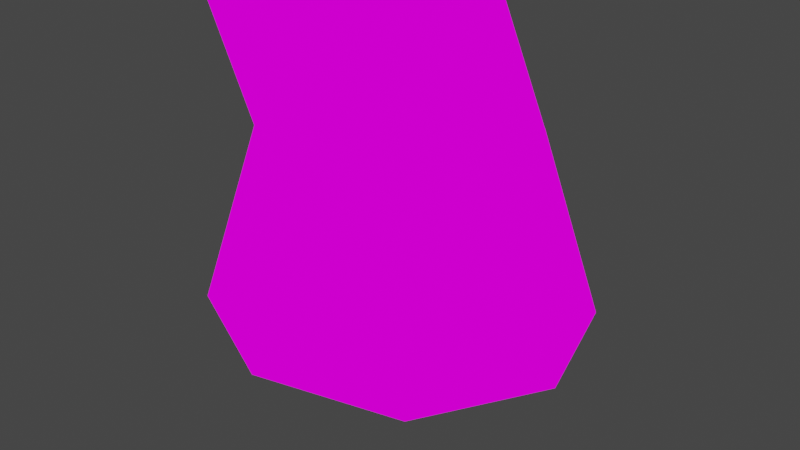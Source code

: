 # Source: tree.blend  (saved by Blender 2.93.21; exported with 4.5.12 LTS)
import bpy
from mathutils import Matrix  # noqa: F401  (used for matrix-valued properties, if any)

bpy.ops.wm.read_factory_settings(use_empty=True)
scene = bpy.context.scene
scene.name = 'Scene'

# ---- collections
col_collection = bpy.data.collections.new('Collection'); scene.collection.children.link(col_collection)

# ---- images (referenced by path relative to the original .blend; pixels are not part of the script)
import os
ASSET_DIR = os.environ.get("B2B_ASSET_DIR", "")  # directory of the original .blend (textures are referenced by path, not embedded)
HERE = os.path.dirname(os.path.abspath(__file__))  # packed textures are extracted next to this script under _unpacked/

def load_image(name, relpath, width, height, colorspace="sRGB"):
    """Load a texture the original file referenced (path relative to the .blend, or extracted next to this script)."""
    p = next((c for c in (os.path.join(HERE, relpath), os.path.join(ASSET_DIR, relpath)) if relpath and os.path.exists(c)), "")
    if p:
        img = bpy.data.images.load(p, check_existing=True)
        img.name = name
    else:  # same state as the original file: an image datablock whose file is absent (Cycles renders it pink)
        img = bpy.data.images.new(name, width, height)
        img.source = "FILE"
        img.filepath = "//" + (relpath or name)
    img.colorspace_settings.name = colorspace
    return img
img_wood_beam_02_l_color_jpg = load_image('wood_beam_02-l-color.jpg', 'wood_beam_02-l-color.jpg', 1024, 1024, 'sRGB')
img_tree_branch_png_001 = load_image('Tree Branch.png.001', 'Tree Branch.png', 1024, 1024, 'sRGB')

# ---- materials (node trees are filled in below, after node groups)
mat_material = bpy.data.materials.new('Material')
mat_material.alpha_threshold = 0.0
mat_material.use_transparent_shadow = False
mat_material.line_color = (0.0, 0.0, 0.0, 1.0)
mat_tree_branch = bpy.data.materials.new('Tree Branch')
mat_tree_branch.surface_render_method = 'BLENDED'
mat_tree_branch.blend_method = 'BLEND'
mat_tree_branch.use_transparent_shadow = False

# ---- material node trees
mat_material.use_nodes = True; mat_material.node_tree.nodes.clear()
_N = mat_material.node_tree.nodes; _L = mat_material.node_tree.links
n0 = _N.new('ShaderNodeOutputMaterial'); n0.name = 'Material Output'; n0.location = (300, 300)
n1 = _N.new('ShaderNodeTexImage'); n1.name = 'Image Texture'; n1.location = (-387, 229)
n1.image = img_wood_beam_02_l_color_jpg
_L.new(n1.outputs[0], n0.inputs[0])
n0.is_active_output = True
mat_tree_branch.use_nodes = True; mat_tree_branch.node_tree.nodes.clear()
_N = mat_tree_branch.node_tree.nodes; _L = mat_tree_branch.node_tree.links
n0 = _N.new('ShaderNodeOutputMaterial'); n0.name = 'Material Output'; n0.location = (300, 300)
n1 = _N.new('ShaderNodeTexImage'); n1.name = 'Image Texture'; n1.location = (-200, 300)
n1.image = img_tree_branch_png_001
n1.extension = 'CLIP'
n2 = _N.new('ShaderNodeBsdfPrincipled'); n2.name = 'Principled BSDF'; n2.location = (0, 300)
n2.distribution = 'GGX'
n2.subsurface_method = 'BURLEY'
n2.inputs[3].default_value = 1.45
n2.inputs[27].default_value = (0.0, 0.0, 0.0, 1.0)
n2.inputs[28].default_value = 1.0
_L.new(n1.outputs[0], n2.inputs[0])
_L.new(n1.outputs[1], n2.inputs[4])
_L.new(n2.outputs[0], n0.inputs[0])
n0.is_active_output = True

# ---- world
world_world = bpy.data.worlds.new('World'); scene.world = world_world
world_world.use_nodes = True; world_world.node_tree.nodes.clear()
_N = world_world.node_tree.nodes; _L = world_world.node_tree.links
n0 = _N.new('ShaderNodeOutputWorld'); n0.name = 'World Output'; n0.location = (300, 300)
n1 = _N.new('ShaderNodeBackground'); n1.name = 'Background'; n1.location = (10, 300)
n1.inputs[0].default_value = (0.05088, 0.05088, 0.05088, 1.0)
_L.new(n1.outputs[0], n0.inputs[0])
n0.is_active_output = True
world_world.color = (0.05088, 0.05088, 0.05088)
world_world.use_sun_shadow = False
world_world.sun_shadow_jitter_overblur = 0.0

# ---- cameras
cam_camera = bpy.data.cameras.new('Camera')
cam_camera.clip_end = 100.0
cam_camera.ortho_scale = 7.314

# ---- lights
light_light = bpy.data.lights.new('Light', 'POINT')
light_light.transmission_factor = 0.0
light_light.energy = 1000.0
light_light.shadow_soft_size = 0.1
light_light.shadow_maximum_resolution = 0.006
light_light.use_absolute_resolution = True

# ---- meshes
me_cube = bpy.data.meshes.new('Cube')
me_cube.from_pydata([(1.0, 1.0, 1.0), (1.527, 1.37, -1.0), (1.0, -1.0, 1.0), (1.527, -1.37, -1.0), (-1.0, 1.0, 1.0), (-1.527, 1.37, -1.0), (-1.0, -1.0, 1.0), (-1.527, -1.37, -1.0), (-2.113, 0.0, -1.0), (1.384, 0.0, 1.0), (-1.384, 0.0, 1.0), (2.113, 0.0, -1.0), (0.0, 1.915, -1.0), (0.0, -1.397, 1.0), (0.0, -1.915, -1.0), (0.0, 1.397, 1.0), (0.0, 0.0, -1.0), (0.0, 0.0, 1.0), (0.2531, -0.4085, 5.478), (1.0, 1.0, 0.9937), (0.2531, -2.409, 5.478), (1.0, -1.0, 0.9937), (-1.0, -0.2805, 4.962), (-1.0, 1.0, 0.9937), (-1.0, -2.28, 4.96), (-1.0, -1.0, 0.9937), (-1.384, 0.0, 0.9937), (0.637, -1.409, 5.478), (-1.384, -1.28, 4.96), (1.384, 0.0, 0.9937), (0.0, 1.397, 0.9937), (0.0, -2.679, 4.962), (0.0, -1.397, 0.9937), (-1.588e-20, 0.117, 4.961), (0.0, 0.0, 0.9937), (2.39, -2.018, 20.34), (0.9979, 0.3428, 12.75), (1.0, -1.655, 12.75), (-1.0, 0.3452, 12.75), (-1.747, -1.783, 13.26), (1.382, -0.6552, 12.75), (-2.132, -0.7832, 13.26), (-0.747, -2.18, 13.26), (-3.941e-05, 0.7395, 12.75), (2.123, -0.6842, 27.79), (3.138, -3.89, 19.83), (0.3897, -2.017, 20.34), (1.137, -3.888, 19.82), (3.517, -2.891, 19.83), (0.7527, -2.888, 19.82), (2.137, -4.286, 19.82), (1.39, -1.622, 20.34), (4.884, 9.864, 40.38), (2.124, -2.684, 27.79), (0.1235, -0.6831, 27.79), (0.1235, -2.683, 27.78), (2.507, -1.683, 27.79), (-0.2604, -1.683, 27.78), (1.123, -3.08, 27.78), (1.124, -0.2856, 27.78), (0.189, -13.41, 49.95), (4.886, 8.743, 40.38), (3.782, 9.865, 40.38), (3.78, 8.74, 40.36), (5.095, 9.304, 40.38), (3.569, 9.301, 40.36), (4.332, 8.517, 40.36), (4.334, 10.09, 40.38), (10.29, 18.34, 54.64), (-0.5581, -14.33, 50.45), (-0.6063, -13.41, 49.95), (-0.6061, -14.2, 49.94), (-0.4056, -13.93, 50.47), (-0.7587, -13.8, 49.94), (-0.2087, -14.36, 49.95), (-0.2087, -13.25, 49.95), (-0.1536, -18.8, 68.5), (-0.1536, -19.06, 68.48), (-0.4187, -18.8, 68.5), (-0.4187, -19.07, 68.5), (-0.1027, -18.93, 68.5), (-0.4694, -18.92, 68.48), (-0.2861, -19.11, 68.48), (-0.2862, -18.74, 68.5), (-3.177, 9.501, 59.42), (-3.177, 9.106, 59.43), (-3.566, 9.501, 59.42), (-3.565, 9.103, 59.4), (-3.102, 9.304, 59.43), (-3.641, 9.304, 59.43), (-3.371, 9.024, 59.4), (-3.372, 9.581, 59.43), (-3.371, 9.301, 59.4), (10.29, 17.84, 54.65), (9.794, 18.35, 54.65), (9.791, 17.83, 54.63), (10.39, 18.09, 54.65), (9.695, 18.09, 54.63), (10.04, 17.73, 54.63), (10.04, 18.45, 54.65), (-1.84, -11.04, 38.86), (-1.141, -10.76, 38.87), (-2.807, -10.06, 38.86), (-2.538, -10.76, 38.86), (-1.141, -9.365, 38.87), (-1.84, -9.088, 38.87), (-0.873, -10.06, 38.87), (-2.539, -9.365, 38.87), (1.791, -19.58, 59.21), (2.088, -19.46, 59.21), (2.202, -19.16, 59.21), (2.089, -18.87, 59.23), (1.494, -18.87, 59.23), (1.379, -19.16, 59.21), (1.493, -19.46, 59.21), (1.791, -18.75, 59.23), (-2.937, 7.235, 50.42), (-2.333, 6.981, 49.88), (-1.3, 6.983, 49.9), (-2.191, 7.236, 50.42), (-1.816, 6.451, 49.88), (-2.189, 6.601, 49.88), (-1.444, 6.604, 49.9), (-2.564, 7.382, 50.42), (9.938, 17.73, 47.51), (9.785, 18.14, 47.51), (8.986, 18.14, 47.51), (8.829, 17.73, 47.5), (8.983, 17.32, 47.5), (9.387, 17.16, 47.51), (9.789, 17.32, 47.51), (9.387, 18.3, 47.51), (0.9075, 3.682, 34.6), (1.952, 3.028, 34.07), (2.728, 2.718, 34.07), (3.505, 3.029, 34.08), (2.729, 4.9, 34.08), (3.504, 4.59, 34.08), (3.801, 3.81, 34.08), (1.205, 4.463, 34.6), (7.251, -9.968, 52.49), (7.617, -9.827, 52.51), (6.749, -9.461, 52.49), (6.888, -9.824, 52.49), (7.617, -9.101, 52.51), (7.253, -8.956, 52.51), (7.756, -9.464, 52.51), (6.89, -9.101, 52.51), (11.38, -8.747, 62.54), (11.55, -8.679, 62.54), (11.14, -8.508, 62.54), (11.2, -8.676, 62.52), (11.54, -8.335, 62.52), (11.37, -8.267, 62.52), (11.61, -8.508, 62.54), (11.21, -8.338, 62.54), (5.787, -19.31, 57.38), (5.787, -20.1, 57.38), (5.739, -19.18, 56.86), (5.739, -19.98, 56.86), (5.939, -19.71, 57.38), (5.586, -19.58, 56.86), (5.389, -20.26, 57.38), (6.136, -19.02, 56.86), (9.045, -22.99, 62.65), (9.045, -23.35, 62.65), (8.678, -22.98, 62.63), (8.678, -23.34, 62.63), (9.114, -23.17, 62.65), (8.608, -23.16, 62.63), (8.86, -23.41, 62.63), (8.863, -22.91, 62.65), (-8.198, -16.99, 70.5), (-8.109, -16.96, 70.5), (-8.076, -16.87, 70.5), (-8.112, -16.79, 70.52), (-8.286, -16.78, 70.5), (-8.32, -16.87, 70.5), (-8.289, -16.96, 70.52), (-8.201, -16.75, 70.52), (0.1244, -11.54, 44.4), (-0.6341, -10.77, 44.4), (0.6725, -10.22, 44.4), (0.6725, -11.32, 44.4), (-0.4237, -11.32, 44.4), (0.1244, -10.0, 44.4), (0.8829, -10.77, 44.4), (-0.4237, -10.22, 44.4), (-7.718, -7.365, 57.05), (-8.089, -6.99, 57.05), (-7.452, -6.724, 57.07), (-7.452, -7.261, 57.07), (-7.986, -7.258, 57.05), (-7.72, -6.617, 57.07), (-7.349, -6.992, 57.07), (-7.986, -6.722, 57.05), (-13.76, 7.804, 47.42), (-13.76, 6.711, 47.42), (-14.86, 7.806, 47.43), (-14.85, 6.709, 47.41), (-13.55, 7.26, 47.43), (-15.06, 7.26, 47.42), (-14.3, 6.491, 47.41), (-15.05, 7.897, 47.94), (-4.575, -2.426, 68.6), (-4.737, -2.265, 68.62), (-4.459, -2.149, 68.6), (-4.461, -2.381, 68.62), (-4.692, -2.381, 68.62), (-4.577, -2.103, 68.62), (-4.416, -2.265, 68.62), (-4.692, -2.149, 68.62), (-18.44, 5.603, 56.57), (-18.44, 5.004, 56.58), (-19.04, 5.604, 56.58), (-19.03, 5.002, 56.56), (-18.33, 5.304, 56.58), (-19.16, 5.304, 56.58), (-18.73, 4.883, 56.56), (-18.74, 5.723, 56.57), (-9.661, 1.24, 37.61), (-8.888, 1.546, 37.61), (-7.819, 0.4676, 37.6), (-8.114, -0.3067, 37.6), (-9.96, 0.4677, 37.6), (-8.117, 1.239, 37.6), (-9.659, -0.3066, 37.59), (-8.885, -0.6142, 37.59), (11.88, 2.36, 42.11), (12.06, 1.88, 42.1), (12.54, 1.69, 42.1), (13.76, 2.009, 41.6), (13.29, 3.155, 41.59), (13.76, 2.965, 41.6), (13.94, 2.488, 41.6), (12.81, 2.966, 41.59), (5.988, -7.594, 46.19), (6.192, -7.063, 46.19), (6.735, -6.404, 45.68), (5.674, -7.466, 45.68), (5.458, -7.805, 46.19), (6.207, -6.196, 45.69), (5.676, -6.407, 45.69), (5.47, -6.935, 45.68), (16.02, -1.156, 51.05), (16.1, -1.367, 51.05), (16.31, -1.451, 51.05), (16.52, -1.368, 51.07), (16.31, -0.8619, 51.07), (16.52, -0.9457, 51.07), (16.6, -1.157, 51.07), (16.1, -0.9458, 51.07), (15.88, 0.3204, 46.32), (15.75, 0.6652, 46.32), (15.88, 1.01, 46.33), (16.23, 1.144, 46.33), (16.57, 1.007, 46.33), (16.57, 0.3205, 46.33), (16.23, 0.1834, 46.33), (16.7, 0.6651, 46.34), (7.335, 14.0, 43.95), (6.199, 13.51, 43.93), (6.858, 12.84, 43.93), (7.337, 13.03, 43.95), (6.861, 14.19, 43.95), (7.517, 13.52, 43.95), (6.384, 14.0, 43.95), (6.382, 13.03, 43.93), (-2.987, 8.144, 54.66), (-2.312, 8.431, 54.66), (-2.593, 7.737, 54.64), (-2.309, 7.852, 54.64), (-2.594, 8.545, 54.66), (-2.878, 8.432, 54.66), (-2.201, 8.144, 54.66), (-2.877, 7.852, 54.64), (-3.882, 0.632, 32.69), (-2.995, -1.495, 32.7), (-2.995, 0.2795, 32.7), (-3.881, -1.847, 32.68), (-4.769, 0.2794, 32.69), (-2.654, -0.6079, 32.7), (-5.11, -0.6079, 32.7), (-4.768, -1.495, 32.68), (9.311, -9.356, 57.51), (9.581, -9.253, 57.53), (9.581, -8.72, 57.53), (9.315, -8.613, 57.53), (9.048, -8.72, 57.53), (8.942, -8.983, 57.51), (9.045, -9.25, 57.51), (9.684, -8.986, 57.53), (1.139, -16.83, 54.59), (1.139, -16.14, 54.59), (0.3102, -16.48, 54.57), (0.791, -16.97, 54.57), (1.272, -16.49, 54.59), (0.4437, -16.14, 54.59), (0.4436, -16.83, 54.57), (0.7913, -16.0, 54.59), (-12.26, 4.525, 42.51), (-10.68, 3.864, 42.51), (-12.51, 3.864, 42.51), (-12.25, 3.201, 42.5), (-11.6, 4.786, 42.52), (-10.94, 3.202, 42.51), (-10.94, 4.523, 42.51), (-11.59, 2.938, 42.5), (-3.797, -9.451, 50.72), (-3.388, -9.289, 50.72), (-4.137, -8.603, 51.26), (-4.545, -8.441, 51.26), (-4.952, -8.6, 51.24), (-5.109, -9.008, 51.24), (-4.205, -9.289, 50.72), (-3.233, -8.883, 50.74), (-4.023, -17.23, 64.88), (-4.097, -17.04, 64.88), (-4.483, -17.43, 64.88), (-4.289, -17.5, 64.85), (-4.555, -17.23, 64.85), (-4.096, -17.42, 64.85), (-4.483, -17.04, 64.88), (-4.29, -16.96, 64.88), (0.7523, -19.39, 63.85), (1.095, -19.05, 63.87), (0.5052, -18.8, 63.87), (0.505, -19.29, 63.85), (0.7525, -18.7, 63.87), (0.9996, -19.29, 63.85), (0.9999, -18.8, 63.87), (0.4101, -19.04, 63.85), (7.79, -21.67, 59.76), (7.498, -21.77, 59.74), (7.79, -21.09, 59.76), (7.901, -21.38, 59.76), (7.097, -21.37, 59.74), (7.211, -21.09, 59.76), (7.208, -21.66, 59.74), (7.501, -20.97, 59.76), (-7.636, -8.128, 70.05), (-7.785, -7.977, 70.05), (-7.528, -7.869, 70.05), (-7.528, -8.085, 70.05), (-7.744, -8.085, 70.05), (-7.636, -7.826, 70.05), (-7.487, -7.977, 70.05), (-7.744, -7.869, 70.05), (13.28, 8.888, 53.74), (12.87, 8.713, 53.73), (13.11, 8.475, 53.74), (13.27, 8.54, 53.73), (13.11, 8.957, 53.74), (13.34, 8.716, 53.74), (12.94, 8.888, 53.74), (12.93, 8.54, 53.73), (-2.266, 1.761, 67.45), (-1.831, 1.947, 67.47), (-2.013, 1.501, 67.45), (-1.831, 1.576, 67.48), (-2.014, 2.022, 67.48), (-2.197, 1.948, 67.48), (-1.761, 1.762, 67.48), (-2.196, 1.575, 67.45), (-5.698, -4.537, 43.76), (-5.25, -5.611, 43.76), (-5.25, -4.715, 43.76), (-5.698, -5.789, 43.76), (-6.146, -4.715, 43.76), (-5.078, -5.163, 43.76), (-6.319, -5.163, 43.76), (-6.146, -5.611, 43.76), (5.648, -9.499, 70.54), (5.822, -9.434, 70.57), (5.821, -9.09, 70.56), (5.65, -9.023, 70.57), (5.479, -9.091, 70.57), (5.411, -9.259, 70.54), (5.477, -9.431, 70.54), (5.888, -9.263, 70.57), (0.3886, -14.31, 67.4), (0.3885, -13.86, 67.38), (-0.1445, -14.08, 67.38), (0.1649, -14.4, 67.38), (0.4745, -14.09, 67.4), (-0.0587, -13.86, 67.4), (-0.05868, -14.31, 67.38), (0.165, -13.78, 67.4), (-8.119, -0.678, 54.35), (-7.37, -0.9924, 54.35), (-8.24, -0.9924, 54.35), (-8.119, -1.307, 54.35), (-7.805, -0.5531, 54.35), (-7.49, -1.307, 54.35), (-7.49, -0.678, 54.35), (-7.805, -1.432, 54.35), (-2.235, -13.75, 73.44), (-2.282, -13.62, 73.42), (-2.53, -13.87, 73.42), (-2.406, -13.92, 73.42), (-2.578, -13.75, 73.44), (-2.283, -13.88, 73.44), (-2.531, -13.63, 73.44), (-2.407, -13.58, 73.44), (-2.112, -23.09, 70.13), (-1.952, -22.92, 70.13), (-2.228, -22.8, 70.13), (-2.228, -23.04, 70.13), (-2.112, -22.76, 70.13), (-1.997, -23.05, 70.15), (-1.997, -22.81, 70.15), (-2.272, -22.92, 70.13), (8.894, -17.37, 65.47), (8.76, -17.41, 65.45), (8.893, -17.1, 65.46), (8.945, -17.24, 65.47), (8.58, -17.24, 65.47), (8.631, -17.1, 65.47), (8.628, -17.36, 65.45), (8.762, -17.05, 65.46), (10.43, 11.12, 48.84), (10.31, 11.44, 48.86), (9.661, 11.45, 48.84), (9.533, 11.11, 48.83), (9.657, 10.78, 48.83), (9.984, 10.66, 48.84), (10.31, 10.79, 48.84), (9.982, 11.57, 48.84), (-0.8719, 7.856, 45.14), (0.2288, 7.386, 45.14), (-0.8717, 6.913, 45.12), (-1.05, 7.386, 45.14), (0.05155, 7.855, 45.14), (-0.4092, 6.726, 45.12), (0.05321, 6.916, 45.14), (-0.4093, 8.04, 45.14), (-2.632, -1.509, 38.22), (-2.353, -2.238, 38.22), (-4.09, -2.967, 38.22), (-4.37, -2.238, 38.22), (-2.632, -2.967, 38.22), (-3.361, -3.257, 38.22), (-4.839, -1.638, 38.75), (-4.11, -1.348, 38.75), (1.982, 0.9746, 49.66), (1.415, 0.3732, 50.16), (1.035, 0.0282, 49.64), (0.8532, 0.5012, 49.64), (1.234, -0.09981, 50.16), (0.7608, -0.2878, 50.16), (1.035, 0.9746, 49.66), (1.508, 1.163, 49.65), (11.4, 2.773, 60.52), (11.48, 2.573, 60.53), (11.0, 2.372, 60.51), (10.92, 2.572, 60.51), (11.4, 2.372, 60.53), (11.2, 2.293, 60.53), (11.0, 2.773, 60.53), (11.2, 2.853, 60.53), (-3.669, 3.369, 61.07), (-3.436, 3.461, 61.07), (-3.113, 3.132, 61.07), (-3.201, 2.893, 61.05), (-3.204, 3.367, 61.07), (-3.668, 2.893, 61.05), (-3.757, 3.131, 61.05), (-3.435, 2.799, 61.05), (7.304, 16.04, 45.81), (6.274, 16.37, 45.66), (7.022, 15.6, 45.8), (7.151, 16.37, 46.31), (6.107, 15.92, 45.66), (6.711, 15.29, 45.65), (7.141, 15.6, 45.8), (6.72, 16.54, 46.3), (-0.9271, -0.0288, 43.95), (-0.3259, -0.2677, 43.95), (-0.09514, -0.8689, 43.95), (-0.3259, -1.47, 43.95), (-0.9268, -1.708, 43.93), (-1.528, -0.2676, 43.93), (-1.758, -0.8686, 43.93), (-1.528, -1.47, 43.93), (0.4915, -6.724, 33.33), (-1.207, -6.721, 33.32), (-0.3582, -4.687, 33.33), (0.8142, -5.874, 33.33), (-1.207, -5.023, 33.32), (-0.3581, -7.059, 33.32), (-1.533, -5.872, 33.32), (0.4898, -5.026, 33.33), (3.636, -17.59, 53.42), (3.239, -17.75, 53.42), (3.636, -16.8, 53.42), (3.789, -17.2, 53.42), (2.688, -17.19, 53.4), (2.841, -16.8, 53.42), (2.84, -17.59, 53.4), (3.239, -16.64, 53.42), (-5.757, -8.408, 53.89), (-5.426, -7.605, 53.9), (-5.421, -8.276, 53.91), (-5.759, -7.464, 53.9), (-6.098, -7.599, 53.91), (-6.228, -7.938, 53.91), (-6.096, -8.274, 53.89), (-5.29, -7.937, 53.9), (-9.149, -9.113, 63.55), (-8.961, -9.188, 63.55), (-9.337, -9.564, 63.55), (-9.409, -9.376, 63.55), (-8.961, -9.564, 63.55), (-9.149, -9.639, 63.55), (-9.337, -9.188, 63.55), (-8.888, -9.376, 63.55), (-4.0, -4.36, 62.85), (-4.191, -4.435, 62.82), (-3.808, -4.821, 62.85), (-3.734, -4.629, 62.85), (-3.808, -4.437, 62.85), (-4.266, -4.629, 62.85), (-4.191, -4.819, 62.82), (-3.999, -4.896, 62.82), (-4.094, -15.84, 69.65), (-3.936, -15.78, 69.65), (-3.876, -15.62, 69.68), (-3.568, -15.49, 69.16), (-4.254, -15.78, 69.68), (-3.19, -15.33, 69.16), (-3.348, -15.27, 69.16), (-3.507, -15.33, 69.15), (-0.7156, -14.37, 60.97), (-0.4302, -14.27, 61.0), (-0.3206, -13.98, 61.0), (-0.4302, -13.69, 61.0), (-1.001, -13.69, 61.0), (-1.111, -13.98, 61.0), (-1.001, -14.26, 60.97), (-0.7158, -13.58, 61.0), (-9.514, -0.8883, 59.38), (-8.02, -1.075, 58.88), (-9.634, -1.203, 59.38), (-9.514, -1.517, 59.38), (-8.452, -0.6354, 58.86), (-8.141, -1.39, 58.88), (-8.141, -0.7606, 58.88), (-9.199, -1.642, 59.38), (-10.75, 1.775, 66.0), (-10.47, 1.655, 66.02), (-10.8, 1.655, 66.02), (-10.76, 1.534, 66.02), (-10.64, 1.823, 66.02), (-10.52, 1.534, 66.02), (-10.52, 1.775, 66.02), (-10.63, 1.486, 66.0), (-11.08, 0.7534, 48.43), (-11.57, 0.9472, 48.43), (-10.59, 0.9475, 48.44), (-11.75, 1.435, 48.43), (-10.59, 1.923, 48.44), (-10.41, 1.435, 48.44), (-11.08, 2.117, 48.44), (-11.57, 1.923, 48.44), (2.866, 7.187, 37.22), (4.195, 7.189, 37.23), (3.531, 8.795, 37.23), (4.444, 7.86, 37.23), (2.867, 8.531, 37.23), (2.611, 7.858, 37.22), (3.53, 6.92, 37.22), (4.192, 8.529, 37.23), (-10.44, -8.097, 49.89), (-10.21, -8.632, 49.89), (-10.21, -8.186, 49.89), (-10.43, -8.718, 49.87), (-10.66, -8.186, 49.89), (-10.13, -8.409, 49.89), (-10.74, -8.406, 49.87), (-10.66, -8.629, 49.87)], [], [(17, 10, 6, 13), (14, 13, 6, 7), (8, 10, 4, 5), (16, 11, 3, 14), (11, 9, 2, 3), (12, 15, 0, 1), (1, 0, 9, 11), (12, 1, 11, 16), (7, 6, 10, 8), (15, 4, 10, 17), (0, 15, 17, 9), (5, 12, 16, 8), (5, 4, 15, 12), (8, 16, 14, 7), (3, 2, 13, 14), (9, 17, 13, 2), (31, 20, 37, 42), (32, 31, 24, 25), (26, 28, 22, 23), (34, 29, 21, 32), (29, 27, 20, 21), (30, 33, 18, 19), (19, 18, 27, 29), (30, 19, 29, 34), (25, 24, 28, 26), (33, 22, 38, 43), (28, 24, 39, 41), (23, 30, 34, 26), (23, 22, 33, 30), (26, 34, 32, 25), (21, 20, 31, 32), (20, 27, 40, 37), (39, 42, 50, 47), (38, 41, 49, 46), (40, 36, 35, 48), (43, 38, 46, 51), (18, 33, 43, 36), (24, 31, 42, 39), (27, 18, 36, 40), (22, 28, 41, 38), (48, 35, 44, 56), (51, 46, 54, 59), (45, 48, 56, 53), (35, 51, 59, 44), (42, 37, 45, 50), (41, 39, 47, 49), (36, 43, 51, 35), (37, 40, 48, 45), (565, 567, 64, 61), (571, 566, 67, 52), (569, 564, 63, 65), (570, 565, 61, 66), (46, 49, 57, 54), (47, 50, 58, 55), (50, 45, 53, 58), (49, 47, 55, 57), (270, 271, 85, 90), (275, 270, 90, 87), (273, 268, 89, 86), (274, 269, 84, 88), (566, 568, 62, 67), (567, 571, 52, 64), (568, 569, 65, 62), (564, 570, 66, 63), (183, 180, 74, 69), (184, 181, 73, 71), (185, 182, 60, 75), (186, 183, 69, 72), (187, 185, 75, 70), (182, 186, 72, 60), (181, 187, 70, 73), (180, 184, 71, 74), (329, 324, 82, 77), (330, 325, 80, 76), (331, 326, 78, 81), (324, 327, 79, 82), (326, 328, 83, 78), (327, 331, 81, 79), (328, 330, 76, 83), (325, 329, 77, 80), (92, 89, 87, 90), (91, 86, 89, 92), (84, 91, 92, 88), (88, 92, 90, 85), (268, 275, 87, 89), (269, 272, 91, 84), (271, 274, 88, 85), (272, 273, 86, 91), (125, 124, 96, 68), (127, 126, 94, 97), (129, 128, 95, 98), (130, 129, 98, 93), (128, 127, 97, 95), (131, 125, 68, 99), (124, 130, 93, 96), (126, 131, 99, 94), (489, 485, 103, 100), (490, 488, 107, 102), (491, 487, 106, 104), (488, 486, 105, 107), (487, 484, 101, 106), (486, 491, 104, 105), (485, 490, 102, 103), (484, 489, 100, 101), (296, 292, 109, 110), (299, 293, 111, 115), (298, 294, 113, 114), (297, 299, 115, 112), (295, 298, 114, 108), (294, 297, 112, 113), (293, 296, 110, 111), (292, 295, 108, 109), (435, 428, 116, 123), (434, 429, 118, 122), (432, 435, 123, 119), (431, 430, 121, 117), (429, 432, 119, 118), (428, 431, 117, 116), (430, 433, 120, 121), (433, 434, 122, 120), (469, 475, 131, 126), (468, 474, 130, 124), (475, 471, 125, 131), (470, 472, 127, 128), (474, 473, 129, 130), (473, 470, 128, 129), (472, 469, 126, 127), (471, 468, 124, 125), (55, 58, 134, 133), (54, 57, 132, 139), (56, 44, 137, 138), (59, 54, 139, 136), (58, 53, 135, 134), (57, 55, 133, 132), (44, 59, 136, 137), (53, 56, 138, 135), (237, 236, 141, 146), (238, 237, 146, 144), (240, 239, 143, 140), (236, 240, 140, 141), (241, 238, 144, 145), (242, 241, 145, 147), (243, 242, 147, 142), (239, 243, 142, 143), (285, 284, 148, 149), (287, 286, 152, 153), (288, 287, 153, 155), (289, 288, 155, 150), (290, 289, 150, 151), (291, 285, 149, 154), (286, 291, 154, 152), (284, 290, 151, 148), (493, 492, 157, 162), (495, 494, 156, 160), (497, 496, 161, 158), (498, 493, 162, 159), (499, 497, 158, 163), (496, 498, 159, 161), (494, 499, 163, 156), (492, 495, 160, 157), (333, 332, 165, 170), (335, 334, 164, 168), (337, 336, 169, 166), (338, 333, 170, 167), (339, 337, 166, 171), (336, 338, 167, 169), (334, 339, 171, 164), (332, 335, 168, 165), (317, 316, 174, 175), (319, 318, 178, 172), (318, 320, 177, 178), (316, 321, 173, 174), (321, 319, 172, 173), (320, 322, 176, 177), (322, 323, 179, 176), (323, 317, 175, 179), (100, 103, 184, 180), (102, 107, 187, 181), (104, 106, 186, 182), (107, 105, 185, 187), (106, 101, 183, 186), (105, 104, 182, 185), (103, 102, 181, 184), (101, 100, 180, 183), (502, 500, 188, 191), (503, 501, 190, 193), (504, 503, 193, 195), (505, 504, 195, 189), (506, 505, 189, 192), (507, 502, 191, 194), (501, 507, 194, 190), (500, 506, 192, 188), (304, 300, 198, 203), (305, 301, 200, 197), (517, 516, 209, 211), (300, 302, 201, 198), (519, 518, 207, 210), (306, 304, 203, 196), (516, 520, 206, 209), (301, 306, 196, 200), (522, 521, 205, 208), (302, 303, 199, 201), (518, 523, 204, 207), (523, 522, 208, 204), (521, 517, 211, 205), (307, 305, 197, 202), (303, 307, 202, 199), (520, 519, 210, 206), (202, 197, 213, 218), (200, 196, 212, 216), (198, 201, 217, 214), (199, 202, 218, 215), (203, 198, 214, 219), (201, 199, 215, 217), (196, 203, 219, 212), (197, 200, 216, 213), (283, 279, 227, 226), (279, 277, 223, 227), (282, 283, 226, 224), (281, 278, 225, 222), (278, 276, 221, 225), (280, 282, 224, 220), (277, 281, 222, 223), (276, 280, 220, 221), (132, 133, 229, 228), (136, 139, 235, 232), (139, 132, 228, 235), (137, 136, 232, 233), (134, 135, 231, 230), (138, 137, 233, 234), (133, 134, 230, 229), (135, 138, 234, 231), (103, 102, 243, 239), (102, 107, 242, 243), (107, 105, 241, 242), (105, 104, 238, 241), (101, 100, 240, 236), (100, 103, 239, 240), (104, 106, 237, 238), (106, 101, 236, 237), (253, 252, 245, 244), (255, 254, 251, 248), (254, 253, 244, 251), (256, 255, 248, 249), (258, 257, 247, 246), (259, 256, 249, 250), (252, 258, 246, 245), (257, 259, 250, 247), (231, 234, 259, 257), (229, 230, 258, 252), (234, 233, 256, 259), (230, 231, 257, 258), (233, 232, 255, 256), (235, 228, 253, 254), (232, 235, 254, 255), (228, 229, 252, 253), (52, 64, 265, 260), (65, 62, 266, 261), (66, 63, 267, 262), (61, 66, 262, 263), (63, 65, 261, 267), (67, 52, 260, 264), (64, 61, 263, 265), (62, 67, 264, 266), (123, 116, 273, 272), (122, 118, 274, 271), (119, 123, 272, 269), (117, 121, 275, 268), (118, 119, 269, 274), (116, 117, 268, 273), (121, 120, 270, 275), (120, 122, 271, 270), (59, 54, 280, 276), (53, 56, 281, 277), (54, 57, 282, 280), (44, 59, 276, 278), (56, 44, 278, 281), (57, 55, 283, 282), (58, 53, 277, 279), (55, 58, 279, 283), (140, 143, 290, 284), (144, 146, 291, 286), (146, 141, 285, 291), (143, 142, 289, 290), (142, 147, 288, 289), (147, 145, 287, 288), (145, 144, 286, 287), (141, 140, 284, 285), (69, 74, 295, 292), (60, 72, 296, 293), (73, 70, 297, 294), (74, 71, 298, 295), (70, 75, 299, 297), (71, 73, 294, 298), (75, 60, 293, 299), (72, 69, 292, 296), (226, 227, 307, 303), (227, 223, 305, 307), (224, 226, 303, 302), (222, 225, 306, 301), (225, 221, 304, 306), (220, 224, 302, 300), (223, 222, 301, 305), (221, 220, 300, 304), (180, 184, 314, 308), (182, 186, 315, 310), (186, 183, 309, 315), (184, 181, 313, 314), (181, 187, 312, 313), (187, 185, 311, 312), (185, 182, 310, 311), (183, 180, 308, 309), (115, 111, 317, 323), (112, 115, 323, 322), (113, 112, 322, 320), (109, 108, 319, 321), (110, 109, 321, 316), (114, 113, 320, 318), (108, 114, 318, 319), (111, 110, 316, 317), (110, 109, 329, 325), (115, 111, 330, 328), (114, 113, 331, 327), (112, 115, 328, 326), (108, 114, 327, 324), (113, 112, 326, 331), (111, 110, 325, 330), (109, 108, 324, 329), (157, 160, 335, 332), (156, 163, 339, 334), (161, 159, 338, 336), (163, 158, 337, 339), (159, 162, 333, 338), (158, 161, 336, 337), (160, 156, 334, 335), (162, 157, 332, 333), (437, 436, 366, 369), (525, 524, 399, 401), (509, 508, 345, 342), (439, 438, 371, 370), (526, 525, 401, 396), (511, 510, 344, 341), (533, 532, 383, 380), (441, 440, 365, 367), (528, 527, 400, 398), (513, 512, 343, 340), (535, 534, 384, 381), (438, 441, 367, 371), (332, 335, 415, 412), (524, 528, 398, 399), (537, 536, 385, 382), (334, 339, 419, 414), (529, 526, 396, 397), (532, 538, 386, 383), (336, 338, 418, 416), (536, 539, 387, 385), (339, 337, 417, 419), (461, 460, 361, 360), (538, 537, 382, 386), (338, 333, 413, 418), (463, 462, 362, 359), (539, 535, 381, 387), (337, 336, 416, 417), (464, 461, 360, 357), (534, 533, 380, 384), (335, 334, 414, 415), (466, 465, 363, 356), (333, 332, 412, 413), (462, 464, 357, 362), (460, 466, 356, 361), (284, 290, 378, 372), (465, 467, 358, 363), (286, 291, 379, 374), (467, 463, 359, 358), (325, 329, 409, 405), (291, 285, 373, 379), (328, 330, 410, 408), (290, 289, 377, 378), (327, 331, 411, 407), (289, 288, 376, 377), (326, 328, 408, 406), (421, 420, 353, 348), (288, 287, 375, 376), (324, 327, 407, 404), (423, 422, 354, 349), (557, 556, 395, 391), (287, 286, 374, 375), (331, 326, 406, 411), (425, 424, 355, 350), (556, 558, 393, 395), (285, 284, 372, 373), (330, 325, 405, 410), (426, 425, 350, 351), (559, 557, 391, 390), (329, 324, 404, 409), (424, 423, 349, 355), (561, 560, 394, 389), (427, 421, 348, 352), (510, 513, 340, 344), (560, 562, 392, 394), (443, 442, 368, 364), (420, 426, 351, 353), (514, 511, 341, 347), (563, 559, 390, 388), (440, 437, 369, 365), (422, 427, 352, 354), (530, 529, 397, 403), (515, 509, 342, 346), (558, 561, 389, 393), (442, 439, 370, 368), (531, 530, 403, 402), (508, 514, 347, 345), (562, 563, 388, 392), (436, 443, 364, 366), (527, 531, 402, 400), (512, 515, 346, 343), (266, 264, 427, 422), (265, 263, 426, 420), (264, 260, 421, 427), (267, 261, 423, 424), (263, 262, 425, 426), (262, 267, 424, 425), (261, 266, 422, 423), (260, 265, 420, 421), (66, 61, 434, 433), (63, 66, 433, 430), (62, 65, 431, 428), (64, 52, 432, 429), (65, 63, 430, 431), (52, 67, 435, 432), (61, 64, 429, 434), (67, 62, 428, 435), (278, 276, 443, 436), (280, 282, 439, 442), (277, 281, 437, 440), (276, 280, 442, 443), (283, 279, 441, 438), (279, 277, 440, 441), (282, 283, 438, 439), (281, 278, 436, 437), (477, 476, 451, 444), (478, 477, 444, 445), (480, 479, 448, 449), (476, 481, 450, 451), (481, 482, 447, 450), (482, 483, 446, 447), (483, 480, 449, 446), (479, 478, 445, 448), (444, 451, 459, 452), (445, 444, 452, 453), (449, 448, 456, 457), (451, 450, 458, 459), (450, 447, 455, 458), (447, 446, 454, 455), (446, 449, 457, 454), (448, 445, 453, 456), (270, 271, 463, 467), (275, 270, 467, 465), (273, 268, 466, 460), (274, 269, 464, 462), (268, 275, 465, 466), (269, 272, 461, 464), (271, 274, 462, 463), (272, 273, 460, 461), (260, 265, 468, 471), (261, 266, 469, 472), (262, 267, 470, 473), (263, 262, 473, 474), (267, 261, 472, 470), (264, 260, 471, 475), (265, 263, 474, 468), (266, 264, 475, 469), (440, 437, 478, 479), (438, 441, 480, 483), (439, 438, 483, 482), (442, 439, 482, 481), (443, 442, 481, 476), (441, 440, 479, 480), (437, 436, 477, 478), (436, 443, 476, 477), (53, 58, 489, 484), (55, 57, 490, 485), (59, 44, 491, 486), (56, 53, 484, 487), (54, 59, 486, 488), (44, 56, 487, 491), (57, 54, 488, 490), (58, 55, 485, 489), (69, 72, 495, 492), (60, 75, 499, 494), (73, 71, 498, 496), (75, 70, 497, 499), (71, 74, 493, 498), (70, 73, 496, 497), (72, 60, 494, 495), (74, 69, 492, 493), (308, 314, 506, 500), (310, 315, 507, 501), (315, 309, 502, 507), (314, 313, 505, 506), (313, 312, 504, 505), (312, 311, 503, 504), (311, 310, 501, 503), (309, 308, 500, 502), (191, 194, 515, 512), (193, 195, 514, 508), (194, 190, 509, 515), (195, 189, 511, 514), (192, 188, 513, 510), (188, 191, 512, 513), (189, 192, 510, 511), (190, 193, 508, 509), (190, 194, 519, 520), (189, 195, 517, 521), (188, 192, 522, 523), (191, 188, 523, 518), (192, 189, 521, 522), (193, 190, 520, 516), (194, 191, 518, 519), (195, 193, 516, 517), (320, 322, 531, 527), (322, 323, 530, 531), (323, 317, 529, 530), (317, 316, 526, 529), (319, 318, 528, 524), (318, 320, 527, 528), (316, 321, 525, 526), (321, 319, 524, 525), (296, 292, 533, 534), (299, 293, 535, 539), (298, 294, 537, 538), (297, 299, 539, 536), (295, 298, 538, 532), (294, 297, 536, 537), (293, 296, 534, 535), (292, 295, 532, 533), (393, 389, 541, 545), (394, 392, 544, 546), (390, 391, 543, 542), (391, 395, 547, 543), (392, 388, 540, 544), (388, 390, 542, 540), (389, 394, 546, 541), (395, 393, 545, 547), (545, 541, 549, 553), (546, 544, 552, 554), (542, 543, 551, 550), (543, 547, 555, 551), (544, 540, 548, 552), (540, 542, 550, 548), (541, 546, 554, 549), (547, 545, 553, 555), (304, 300, 563, 562), (305, 301, 561, 558), (300, 302, 559, 563), (306, 304, 562, 560), (301, 306, 560, 561), (302, 303, 557, 559), (307, 305, 558, 556), (303, 307, 556, 557), (133, 134, 570, 564), (139, 132, 569, 568), (138, 137, 571, 567), (136, 139, 568, 566), (134, 135, 565, 570), (132, 133, 564, 569), (137, 136, 566, 571), (135, 138, 567, 565), (367, 365, 573, 575), (369, 366, 574, 577), (368, 370, 578, 576), (364, 368, 576, 572), (371, 367, 575, 579), (370, 371, 579, 578), (366, 364, 572, 574), (365, 369, 577, 573)])
_uv = me_cube.uv_layers.new(name='UVMap')
_uv.uv.foreach_set('vector', [0.75, 0.625, 0.875, 0.625, 0.875, 0.75, 0.75, 0.75, 0.375, 0.875, 0.625, 0.875, 0.625, 1.0, 0.375, 1.0, 0.375, 0.125, 0.625, 0.125, 0.625, 0.25, 0.375, 0.25, 0.25, 0.625, 0.375, 0.625, 0.375, 0.75, 0.25, 0.75, 0.375, 0.625, 0.625, 0.625, 0.625, 0.75, 0.375, 0.75, 0.375, 0.375, 0.625, 0.375, 0.625, 0.5, 0.375, 0.5, 0.375, 0.5, 0.625, 0.5, 0.625, 0.625, 0.375, 0.625, 0.25, 0.5, 0.375, 0.5, 0.375, 0.625, 0.25, 0.625, 0.375, 0.0, 0.625, 0.0, 0.625, 0.125, 0.375, 0.125, 0.75, 0.5, 0.875, 0.5, 0.875, 0.625, 0.75, 0.625, 0.625, 0.5, 0.75, 0.5, 0.75, 0.625, 0.625, 0.625, 0.2099, 0.5, 0.25, 0.5, 0.25, 0.625, 0.2099, 0.625, 0.375, 0.25, 0.625, 0.25, 0.625, 0.375, 0.375, 0.375, 0.2099, 0.625, 0.25, 0.625, 0.25, 0.75, 0.2099, 0.75, 0.375, 0.75, 0.625, 0.75, 0.625, 0.875, 0.375, 0.875, 0.625, 0.625, 0.75, 0.625, 0.75, 0.75, 0.625, 0.75, -0.7496, 1.123, -0.7, 1.057, -0.7492, 0.04248, -0.6881, 0.0013, -0.7431, 1.488, -0.7496, 1.123, -0.7349, 1.126, -0.7245, 1.48, -0.709, 1.498, -0.7226, 1.134, -0.709, 1.152, -0.6998, 1.535, -0.7254, 1.546, -0.7493, 1.585, -0.7529, 1.526, -0.7431, 1.488, -0.7493, 1.585, -0.7197, 1.069, -0.7, 1.057, -0.7529, 1.526, -0.7008, 1.589, -0.6941, 1.162, -0.7371, 1.082, -0.7227, 1.671, -0.7227, 1.671, -0.7371, 1.082, -0.7197, 1.069, -0.7493, 1.585, -0.7008, 1.589, -0.7227, 1.671, -0.7493, 1.585, -0.7254, 1.546, -0.7245, 1.48, -0.7349, 1.126, -0.7226, 1.134, -0.709, 1.498, -0.6941, 1.162, -0.709, 1.152, -0.6965, 0.1007, -0.7115, 0.08964, -0.7226, 1.134, -0.7349, 1.126, -0.7101, 0.02316, -0.7303, 0.04053, -0.6998, 1.535, -0.7008, 1.589, -0.7254, 1.546, -0.709, 1.498, -0.6998, 1.535, -0.709, 1.152, -0.6941, 1.162, -0.7008, 1.589, -0.709, 1.498, -0.7254, 1.546, -0.7431, 1.488, -0.7245, 1.48, -0.7529, 1.526, -0.7, 1.057, -0.7496, 1.123, -0.7431, 1.488, -0.7, 1.057, -0.7197, 1.069, -0.7398, 0.04552, -0.7492, 0.04248, -0.7101, 0.02316, -0.6881, 0.0013, -0.7044, -0.839, -0.709, -0.8286, -0.6965, 0.1007, -0.7303, 0.04053, -0.7142, -0.8215, -0.7303, -0.8774, -0.7398, 0.04552, -0.725, 0.06803, -0.7302, -0.908, -0.6981, -0.852, -0.7115, 0.08964, -0.6965, 0.1007, -0.7303, -0.8774, -0.7298, -0.8954, -0.7371, 1.082, -0.6941, 1.162, -0.7115, 0.08964, -0.725, 0.06803, -0.7349, 1.126, -0.7496, 1.123, -0.6881, 0.0013, -0.7101, 0.02316, -0.7197, 1.069, -0.7371, 1.082, -0.725, 0.06803, -0.7398, 0.04552, -0.709, 1.152, -0.7226, 1.134, -0.7303, 0.04053, -0.6965, 0.1007, -0.6981, -0.852, -0.7302, -0.908, -0.7224, -2.209, -0.6881, -2.021, -0.7298, -0.8954, -0.7303, -0.8774, -0.7822, -1.978, -0.7658, -2.085, -0.7016, -0.8511, -0.6981, -0.852, -0.6881, -2.021, -0.693, -1.899, -0.7302, -0.908, -0.7298, -0.8954, -0.7658, -2.085, -0.7224, -2.209, -0.6881, 0.0013, -0.7492, 0.04248, -0.7016, -0.8511, -0.7044, -0.839, -0.7303, 0.04053, -0.7101, 0.02316, -0.709, -0.8286, -0.7142, -0.8215, -0.725, 0.06803, -0.7115, 0.08964, -0.7298, -0.8954, -0.7302, -0.908, -0.7492, 0.04248, -0.7398, 0.04552, -0.6981, -0.852, -0.7016, -0.8511, 0.6438, -1.882, 0.6419, -1.879, 0.6392, -1.88, 0.6397, -1.88, 0.639, -1.877, 0.6367, -1.879, 0.6391, -1.88, 0.6392, -1.88, 0.6377, -1.887, 0.6421, -1.89, 0.6391, -1.881, 0.6384, -1.88, 0.6448, -1.886, 0.6438, -1.882, 0.6397, -1.88, 0.6397, -1.881, -0.7303, -0.8774, -0.7142, -0.8215, -0.7763, -1.892, -0.7822, -1.978, -0.709, -0.8286, -0.7044, -0.839, -0.7165, -1.84, -0.7482, -1.842, -0.7044, -0.839, -0.7016, -0.8511, -0.693, -1.899, -0.7165, -1.84, -0.7142, -0.8215, -0.709, -0.8286, -0.7482, -1.842, -0.7763, -1.892, 1.744, -2.209, 1.748, -2.195, 1.746, -1.254, 1.74, -1.256, 1.742, -2.179, 1.744, -2.209, 1.74, -1.256, 1.736, -1.249, 1.744, -2.132, 1.743, -2.147, 1.735, -1.237, 1.737, -1.227, 1.75, -2.17, 1.749, -2.147, 1.75, -1.233, 1.75, -1.246, 0.6367, -1.879, 0.6334, -1.883, 0.6387, -1.88, 0.6391, -1.88, 0.6419, -1.879, 0.639, -1.877, 0.6392, -1.88, 0.6392, -1.88, 0.6334, -1.883, 0.6377, -1.887, 0.6384, -1.88, 0.6387, -1.88, 0.6421, -1.89, 0.6448, -1.886, 0.6397, -1.881, 0.6391, -1.881, 1.598, -1.3, 1.605, -1.303, 1.605, -2.16, 1.592, -2.209, 1.605, -1.266, 1.605, -1.19, 1.593, -2.146, 1.596, -2.165, 1.591, -1.198, 1.582, -1.225, 1.571, -2.096, 1.583, -2.101, 1.584, -1.266, 1.598, -1.3, 1.592, -2.209, 1.572, -2.2, 1.6, -1.188, 1.591, -1.198, 1.583, -2.101, 1.591, -2.12, 1.582, -1.225, 1.584, -1.266, 1.572, -2.2, 1.571, -2.096, 1.605, -1.19, 1.6, -1.188, 1.591, -2.12, 1.593, -2.146, 1.605, -1.303, 1.605, -1.266, 1.596, -2.165, 1.605, -2.16, 1.797, -2.209, 1.799, -2.178, 1.795, -0.9133, 1.793, -0.9137, 1.792, -2.171, 1.794, -2.191, 1.792, -0.9018, 1.794, -0.8888, 1.797, -2.137, 1.795, -2.133, 1.799, -0.8966, 1.799, -0.9053, 1.799, -2.178, 1.798, -2.151, 1.796, -0.9062, 1.795, -0.9133, 1.795, -2.133, 1.793, -2.149, 1.797, -0.8934, 1.799, -0.8966, 1.798, -2.151, 1.797, -2.137, 1.799, -0.9053, 1.796, -0.9062, 1.793, -2.149, 1.792, -2.171, 1.794, -0.8888, 1.797, -0.8934, 1.794, -2.191, 1.797, -2.209, 1.793, -0.9137, 1.792, -0.9018, 1.742, -1.24, 1.735, -1.237, 1.736, -1.249, 1.74, -1.256, 1.744, -1.218, 1.737, -1.227, 1.735, -1.237, 1.742, -1.24, 1.75, -1.233, 1.744, -1.218, 1.742, -1.24, 1.75, -1.246, 1.75, -1.246, 1.742, -1.24, 1.74, -1.256, 1.746, -1.254, 1.743, -2.147, 1.742, -2.179, 1.736, -1.249, 1.735, -1.237, 1.749, -2.147, 1.746, -2.131, 1.744, -1.218, 1.75, -1.233, 1.748, -2.195, 1.75, -2.17, 1.75, -1.246, 1.746, -1.254, 1.746, -2.131, 1.744, -2.132, 1.737, -1.227, 1.744, -1.218, 0.8053, -0.4843, 0.7993, -0.4803, 0.8167, -2.209, 0.81, -2.193, 0.8011, -0.4249, 0.8017, -0.4465, 0.8082, -2.162, 0.8138, -2.151, 0.8052, -0.4401, 0.8044, -0.4218, 0.8191, -2.153, 0.823, -2.166, 0.7997, -0.4638, 0.8052, -0.4401, 0.823, -2.166, 0.8228, -2.188, 0.8044, -0.4218, 0.8011, -0.4249, 0.8138, -2.151, 0.8191, -2.153, 0.8074, -0.4697, 0.8053, -0.4843, 0.81, -2.193, 0.8079, -2.176, 0.7993, -0.4803, 0.7997, -0.4638, 0.8228, -2.188, 0.8167, -2.209, 0.8017, -0.4465, 0.8074, -0.4697, 0.8079, -2.176, 0.8082, -2.162, -0.09528, -0.931, -0.07952, -0.932, -0.03989, 0.3602, -0.04361, 0.3327, -0.08182, -1.004, -0.09999, -1.113, -0.07227, 0.3854, -0.05043, 0.3714, -0.08727, -1.16, -0.09098, -1.086, -0.05273, 0.2467, -0.06338, 0.2286, -0.09999, -1.113, -0.09834, -1.17, -0.07769, 0.2771, -0.07227, 0.3854, -0.09098, -1.086, -0.1029, -0.9928, -0.04648, 0.2871, -0.05273, 0.2467, -0.09834, -1.17, -0.08727, -1.16, -0.06338, 0.2286, -0.07769, 0.2771, -0.07952, -0.932, -0.08182, -1.004, -0.05043, 0.3714, -0.03989, 0.3602, -0.1029, -0.9928, -0.09528, -0.931, -0.04361, 0.3327, -0.04648, 0.2871, 1.658, -0.9684, 1.664, -0.9878, 1.662, -2.209, 1.66, -2.2, 1.651, -0.8906, 1.649, -0.9257, 1.657, -2.194, 1.657, -2.198, 1.663, -0.8952, 1.665, -0.8826, 1.665, -2.178, 1.664, -2.193, 1.66, -0.8764, 1.651, -0.8906, 1.657, -2.198, 1.661, -2.176, 1.663, -0.9606, 1.663, -0.8952, 1.664, -2.193, 1.662, -2.207, 1.665, -0.8826, 1.66, -0.8764, 1.661, -2.176, 1.665, -2.178, 1.649, -0.9257, 1.658, -0.9684, 1.66, -2.2, 1.657, -2.194, 1.664, -0.9878, 1.663, -0.9606, 1.662, -2.207, 1.662, -2.209, 1.289, -1.06, 1.281, -1.021, 1.297, -0.2684, 1.305, -0.2745, 1.283, -1.065, 1.286, -1.091, 1.278, -0.3965, 1.284, -0.3969, 1.292, -1.09, 1.289, -1.06, 1.305, -0.2745, 1.313, -0.2861, 1.282, -0.9973, 1.288, -0.9993, 1.295, -0.376, 1.301, -0.3646, 1.286, -1.091, 1.292, -1.09, 1.313, -0.2861, 1.278, -0.3965, 1.281, -1.021, 1.282, -0.9973, 1.301, -0.3646, 1.297, -0.2684, 1.288, -0.9993, 1.288, -1.027, 1.289, -0.3901, 1.295, -0.376, 1.288, -1.027, 1.283, -1.065, 1.284, -0.3969, 1.289, -0.3901, 0.7921, -0.1109, 0.7912, -0.1646, 0.8074, -0.4697, 0.8017, -0.4465, 0.7892, -0.136, 0.7931, -0.1002, 0.7997, -0.4638, 0.7993, -0.4803, 0.7912, -0.1646, 0.7889, -0.1722, 0.8053, -0.4843, 0.8074, -0.4697, 0.8202, -0.1001, 0.7845, -0.08359, 0.8011, -0.4249, 0.8044, -0.4218, 0.7931, -0.1002, 0.8005, -0.05421, 0.8052, -0.4401, 0.7997, -0.4638, 0.8005, -0.05421, 0.8202, -0.1001, 0.8044, -0.4218, 0.8052, -0.4401, 0.7845, -0.08359, 0.7921, -0.1109, 0.8017, -0.4465, 0.8011, -0.4249, 0.7889, -0.1722, 0.7892, -0.136, 0.7993, -0.4803, 0.8053, -0.4843, 0.138, -2.209, 0.3443, -2.066, 0.1121, -1.866, 0.1124, -1.867, -0.03666, -1.926, -0.01209, -2.084, 0.1122, -1.868, 0.1115, -1.869, 0.2324, -1.721, 0.1151, -1.706, 0.1101, -1.867, 0.1103, -1.866, 0.001803, -1.774, -0.03666, -1.926, 0.1115, -1.869, 0.1107, -1.868, 0.3443, -2.066, 0.3443, -1.814, 0.1112, -1.866, 0.1121, -1.866, -0.01209, -2.084, 0.138, -2.209, 0.1124, -1.867, 0.1122, -1.868, 0.1151, -1.706, 0.001803, -1.774, 0.1107, -1.868, 0.1101, -1.867, 0.3443, -1.814, 0.2324, -1.721, 0.1103, -1.866, 0.1112, -1.866, -0.6483, -0.483, -0.6488, -0.4931, -0.6283, 0.461, -0.6301, 0.4624, -0.6848, -0.5074, -0.6483, -0.483, -0.6301, 0.4624, -0.6318, 0.4469, -0.655, -0.5274, -0.6608, -0.5717, -0.63, 0.416, -0.6289, 0.4388, -0.6488, -0.4931, -0.655, -0.5274, -0.6289, 0.4388, -0.6283, 0.461, -0.6795, -0.5372, -0.6848, -0.5074, -0.6318, 0.4469, -0.6324, 0.4256, -0.6681, -0.5679, -0.6795, -0.5372, -0.6324, 0.4256, -0.6316, 0.4091, -0.6622, -0.5829, -0.6681, -0.5679, -0.6316, 0.4091, -0.6306, 0.4042, -0.6608, -0.5717, -0.6622, -0.5829, -0.6306, 0.4042, -0.63, 0.416, 1.676, -0.6778, 1.68, -0.6265, 1.68, -2.197, 1.679, -2.204, 1.671, -0.6739, 1.674, -0.7027, 1.679, -2.205, 1.679, -2.2, 1.668, -0.6337, 1.671, -0.6739, 1.679, -2.2, 1.68, -2.199, 1.67, -0.5961, 1.668, -0.6337, 1.68, -2.199, 1.679, -2.204, 1.677, -0.5805, 1.67, -0.5961, 1.679, -2.204, 1.68, -2.19, 1.675, -0.7038, 1.676, -0.6778, 1.679, -2.204, 1.679, -2.209, 1.674, -0.7027, 1.675, -0.7038, 1.679, -2.209, 1.679, -2.205, 1.68, -0.6265, 1.677, -0.5805, 1.68, -2.19, 1.68, -2.197, 1.404, -1.361, 1.408, -1.346, 1.418, -0.7744, 1.42, -0.7873, 1.413, -1.361, 1.408, -1.397, 1.407, -0.8142, 1.416, -0.7861, 1.408, -1.45, 1.414, -1.437, 1.415, -0.8534, 1.416, -0.8661, 1.41, -1.4, 1.404, -1.361, 1.42, -0.7873, 1.407, -0.8252, 1.403, -1.433, 1.408, -1.45, 1.416, -0.8661, 1.418, -0.8544, 1.414, -1.437, 1.41, -1.4, 1.407, -0.8252, 1.415, -0.8534, 1.408, -1.397, 1.403, -1.433, 1.418, -0.8544, 1.407, -0.8142, 1.408, -1.346, 1.413, -1.361, 1.416, -0.7861, 1.418, -0.7744, 1.815, -1.587, 1.813, -1.617, 1.811, -2.208, 1.811, -2.196, 1.814, -1.614, 1.82, -1.591, 1.819, -2.208, 1.814, -2.209, 1.815, -1.556, 1.811, -1.561, 1.813, -2.172, 1.817, -2.17, 1.814, -1.578, 1.815, -1.587, 1.811, -2.196, 1.81, -2.183, 1.821, -1.566, 1.815, -1.556, 1.817, -2.17, 1.821, -2.186, 1.811, -1.561, 1.814, -1.578, 1.81, -2.183, 1.813, -2.172, 1.82, -1.591, 1.821, -1.566, 1.821, -2.186, 1.819, -2.208, 1.813, -1.617, 1.814, -1.614, 1.814, -2.209, 1.811, -2.208, 1.802, -2.197, 1.804, -2.208, 1.804, -1.055, 1.802, -1.05, 1.806, -2.188, 1.802, -2.164, 1.804, -1.034, 1.807, -1.044, 1.802, -2.164, 1.805, -2.157, 1.803, -1.036, 1.804, -1.034, 1.804, -2.208, 1.807, -2.209, 1.807, -1.051, 1.804, -1.055, 1.807, -2.209, 1.806, -2.188, 1.807, -1.044, 1.807, -1.051, 1.805, -2.157, 1.806, -2.158, 1.802, -1.04, 1.803, -1.036, 1.806, -2.158, 1.804, -2.176, 1.802, -1.044, 1.802, -1.04, 1.804, -2.176, 1.802, -2.197, 1.802, -1.05, 1.802, -1.044, 1.467, -2.093, 1.478, -2.209, 1.483, -1.216, 1.488, -1.166, 1.501, -2.16, 1.514, -2.104, 1.5, -1.256, 1.489, -1.251, 1.499, -1.988, 1.484, -1.973, 1.509, -1.152, 1.514, -1.197, 1.514, -2.104, 1.513, -2.04, 1.51, -1.233, 1.5, -1.256, 1.484, -1.973, 1.472, -2.005, 1.5, -1.109, 1.509, -1.152, 1.513, -2.04, 1.499, -1.988, 1.514, -1.197, 1.51, -1.233, 1.478, -2.209, 1.501, -2.16, 1.489, -1.251, 1.483, -1.216, 1.472, -2.005, 1.467, -2.093, 1.488, -1.166, 1.5, -1.109, 1.156, -1.352, 1.158, -1.373, 1.153, -2.181, 1.156, -2.183, 1.153, -1.418, 1.155, -1.384, 1.156, -2.203, 1.152, -2.207, 1.157, -1.44, 1.153, -1.418, 1.152, -2.207, 1.151, -2.209, 1.165, -1.435, 1.157, -1.44, 1.151, -2.209, 1.152, -2.203, 1.166, -1.408, 1.165, -1.435, 1.152, -2.203, 1.152, -2.191, 1.156, -1.356, 1.156, -1.352, 1.156, -2.183, 1.158, -2.209, 1.155, -1.384, 1.156, -1.356, 1.158, -2.209, 1.156, -2.203, 1.158, -1.373, 1.166, -1.408, 1.152, -2.191, 1.153, -2.181, 1.34, -0.03086, 1.345, -0.04372, 1.351, -0.552, 1.317, -0.6181, 1.333, 0.09204, 1.324, 0.05234, 1.353, -0.4847, 1.351, -0.4877, 1.563, -0.5258, 1.564, -0.5416, 1.566, -2.207, 1.564, -2.209, 1.345, -0.04372, 1.348, -0.01496, 1.349, -0.5579, 1.351, -0.552, 1.562, -0.5291, 1.563, -0.5121, 1.564, -2.183, 1.566, -2.189, 1.33, 0.004542, 1.34, -0.03086, 1.317, -0.6181, 1.356, -0.5009, 1.564, -0.5416, 1.563, -0.5417, 1.568, -2.195, 1.566, -2.207, 1.324, 0.05234, 1.33, 0.004542, 1.356, -0.5009, 1.353, -0.4847, 1.564, -0.4957, 1.564, -0.5124, 1.56, -2.207, 1.558, -2.194, 1.348, -0.01496, 1.355, 0.04543, 1.348, -0.542, 1.349, -0.5579, 1.563, -0.5121, 1.564, -0.4963, 1.56, -2.18, 1.564, -2.183, 1.564, -0.4963, 1.564, -0.4957, 1.558, -2.194, 1.56, -2.18, 1.564, -0.5124, 1.563, -0.5258, 1.564, -2.209, 1.56, -2.207, 1.35, 0.1084, 1.333, 0.09204, 1.351, -0.4877, 1.35, -0.5116, 1.355, 0.04543, 1.35, 0.1084, 1.35, -0.5116, 1.348, -0.542, 1.563, -0.5417, 1.562, -0.5291, 1.566, -2.189, 1.568, -2.195, 1.35, -0.5116, 1.351, -0.4877, 1.356, -2.144, 1.355, -2.167, 1.353, -0.4847, 1.356, -0.5009, 1.343, -2.125, 1.35, -2.128, 1.351, -0.552, 1.349, -0.5579, 1.343, -2.209, 1.335, -2.178, 1.348, -0.542, 1.35, -0.5116, 1.355, -2.167, 1.35, -2.19, 1.317, -0.6181, 1.351, -0.552, 1.335, -2.178, 1.334, -2.149, 1.349, -0.5579, 1.348, -0.542, 1.35, -2.19, 1.343, -2.209, 1.356, -0.5009, 1.317, -0.6181, 1.334, -2.149, 1.343, -2.125, 1.351, -0.4877, 1.353, -0.4847, 1.35, -2.128, 1.356, -2.144, -0.608, -1.887, -0.6017, -2.05, -0.4582, -1.829, -0.4581, -1.829, -0.6017, -2.05, -0.4443, -2.209, -0.4582, -1.829, -0.4582, -1.829, -0.5654, -1.737, -0.608, -1.887, -0.4581, -1.829, -0.4581, -1.829, -0.1981, -2.053, -0.1982, -1.752, -0.4581, -1.829, -0.4582, -1.829, -0.1982, -1.752, -0.3315, -1.665, -0.4581, -1.829, -0.4581, -1.829, -0.4541, -1.664, -0.5654, -1.737, -0.4581, -1.829, -0.458, -1.829, -0.4443, -2.209, -0.1981, -2.053, -0.4582, -1.829, -0.4582, -1.829, -0.3315, -1.665, -0.4541, -1.664, -0.458, -1.829, -0.4581, -1.829, -0.1516, -2.209, -0.1186, -2.177, -0.1448, -1.022, -0.1346, -1.042, -0.1949, -2.104, -0.1572, -2.184, -0.1722, -1.024, -0.1572, -0.9987, -0.1572, -2.184, -0.1516, -2.209, -0.1346, -1.042, -0.1722, -1.024, -0.1672, -2.052, -0.1949, -2.104, -0.1572, -0.9987, -0.1386, -0.9691, -0.135, -2.146, -0.1521, -2.064, -0.1186, -0.9523, -0.1635, -0.9879, -0.1566, -2.034, -0.1672, -2.052, -0.1386, -0.9691, -0.1271, -0.9504, -0.1186, -2.177, -0.135, -2.146, -0.1635, -0.9879, -0.1448, -1.022, -0.1521, -2.064, -0.1566, -2.034, -0.1271, -0.9504, -0.1186, -0.9523, -0.6398, -2.209, -0.6156, -2.185, -0.6622, -0.5829, -0.6608, -0.5717, -0.6156, -2.185, -0.6112, -2.111, -0.6681, -0.5679, -0.6622, -0.5829, -0.6112, -2.111, -0.6337, -2.021, -0.6795, -0.5372, -0.6681, -0.5679, -0.6337, -2.021, -0.6442, -1.961, -0.6848, -0.5074, -0.6795, -0.5372, -0.6389, -2.06, -0.6493, -2.18, -0.655, -0.5274, -0.6488, -0.4931, -0.6493, -2.18, -0.6398, -2.209, -0.6608, -0.5717, -0.655, -0.5274, -0.6442, -1.961, -0.6378, -1.978, -0.6483, -0.483, -0.6848, -0.5074, -0.6378, -1.978, -0.6389, -2.06, -0.6488, -0.4931, -0.6483, -0.483, -0.149, -0.5391, -0.1515, -0.5189, -0.1556, 0.5105, -0.1576, 0.4979, -0.1489, -0.5462, -0.1482, -0.5507, -0.1623, 0.4923, -0.166, 0.4948, -0.1482, -0.5507, -0.149, -0.5391, -0.1576, 0.4979, -0.1623, 0.4923, -0.1487, -0.5316, -0.1489, -0.5462, -0.166, 0.4948, -0.1685, 0.5117, -0.153, -0.5027, -0.1505, -0.4993, -0.1589, 0.5332, -0.1567, 0.5232, -0.1483, -0.511, -0.1487, -0.5316, -0.1685, 0.5117, -0.1651, 0.5381, -0.1515, -0.5189, -0.153, -0.5027, -0.1567, 0.5232, -0.1556, 0.5105, -0.1505, -0.4993, -0.1483, -0.511, -0.1651, 0.5381, -0.1589, 0.5332, -0.1186, -0.9523, -0.1271, -0.9504, -0.1483, -0.511, -0.1505, -0.4993, -0.1448, -1.022, -0.1635, -0.9879, -0.153, -0.5027, -0.1515, -0.5189, -0.1271, -0.9504, -0.1386, -0.9691, -0.1487, -0.5316, -0.1483, -0.511, -0.1635, -0.9879, -0.1186, -0.9523, -0.1505, -0.4993, -0.153, -0.5027, -0.1386, -0.9691, -0.1572, -0.9987, -0.1489, -0.5462, -0.1487, -0.5316, -0.1722, -1.024, -0.1346, -1.042, -0.149, -0.5391, -0.1482, -0.5507, -0.1572, -0.9987, -0.1722, -1.024, -0.1482, -0.5507, -0.1489, -0.5462, -0.1346, -1.042, -0.1448, -1.022, -0.1515, -0.5189, -0.149, -0.5391, 1.625, -2.016, 1.621, -2.062, 1.621, -1.408, 1.627, -1.379, 1.646, -2.139, 1.635, -2.07, 1.642, -1.406, 1.646, -1.446, 1.613, -2.209, 1.635, -2.193, 1.636, -1.475, 1.621, -1.471, 1.609, -2.137, 1.613, -2.209, 1.621, -1.471, 1.616, -1.442, 1.635, -2.193, 1.646, -2.139, 1.646, -1.446, 1.636, -1.475, 1.626, -2.021, 1.625, -2.016, 1.627, -1.379, 1.633, -1.369, 1.621, -2.062, 1.609, -2.137, 1.616, -1.442, 1.621, -1.408, 1.635, -2.07, 1.626, -2.021, 1.633, -1.369, 1.642, -1.406, 1.305, -0.2745, 1.297, -0.2684, 1.287, 0.4061, 1.285, 0.4181, 1.284, -0.3969, 1.278, -0.3965, 1.288, 0.438, 1.293, 0.4101, 1.313, -0.2861, 1.305, -0.2745, 1.285, 0.4181, 1.285, 0.4279, 1.301, -0.3646, 1.295, -0.376, 1.294, 0.3939, 1.292, 0.3973, 1.278, -0.3965, 1.313, -0.2861, 1.285, 0.4279, 1.288, 0.438, 1.297, -0.2684, 1.301, -0.3646, 1.292, 0.3973, 1.287, 0.4061, 1.295, -0.376, 1.289, -0.3901, 1.295, 0.3978, 1.294, 0.3939, 1.289, -0.3901, 1.284, -0.3969, 1.293, 0.4101, 1.295, 0.3978, 1.271, -1.939, 1.25, -1.829, 1.265, -1.146, 1.273, -1.208, 1.183, -2.121, 1.232, -2.209, 1.258, -1.304, 1.237, -1.289, 1.25, -1.829, 1.233, -1.805, 1.259, -1.093, 1.265, -1.146, 1.275, -2.087, 1.271, -1.939, 1.273, -1.208, 1.275, -1.268, 1.232, -2.209, 1.275, -2.087, 1.275, -1.268, 1.258, -1.304, 1.233, -1.805, 1.208, -1.864, 1.247, -1.163, 1.259, -1.093, 1.178, -1.988, 1.183, -2.121, 1.237, -1.289, 1.234, -1.228, 1.208, -1.864, 1.178, -1.988, 1.234, -1.228, 1.247, -1.163, -0.6289, 0.4388, -0.63, 0.416, -0.6299, 1.675, -0.635, 1.699, -0.6318, 0.4469, -0.6301, 0.4624, -0.6233, 1.767, -0.6155, 1.741, -0.6301, 0.4624, -0.6283, 0.461, -0.6317, 1.733, -0.6233, 1.767, -0.63, 0.416, -0.6306, 0.4042, -0.6205, 1.667, -0.6299, 1.675, -0.6306, 0.4042, -0.6316, 0.4091, -0.6131, 1.685, -0.6205, 1.667, -0.6316, 0.4091, -0.6324, 0.4256, -0.6112, 1.711, -0.6131, 1.685, -0.6324, 0.4256, -0.6318, 0.4469, -0.6155, 1.741, -0.6112, 1.711, -0.6283, 0.461, -0.6289, 0.4388, -0.635, 1.699, -0.6317, 1.733, 0.9376, -1.545, 0.8569, -1.581, 0.9461, -1.643, 0.9467, -1.647, 0.9984, -1.764, 0.9984, -1.543, 0.9452, -1.651, 0.9416, -1.655, 0.8262, -1.721, 0.8663, -1.794, 0.9376, -1.646, 0.9402, -1.643, 0.8569, -1.581, 0.831, -1.648, 0.9433, -1.642, 0.9461, -1.643, 0.8663, -1.794, 0.9425, -1.811, 0.9373, -1.651, 0.9376, -1.646, 0.831, -1.648, 0.8262, -1.721, 0.9402, -1.643, 0.9433, -1.642, 0.9425, -1.811, 0.9984, -1.764, 0.9416, -1.655, 0.9373, -1.651, 0.9984, -1.543, 0.9376, -1.545, 0.9467, -1.647, 0.9452, -1.651, -0.4581, -1.829, -0.4582, -1.829, -0.4581, -1.829, -0.4581, -1.829, -0.4582, -1.829, -0.4582, -1.829, -0.4581, -1.829, -0.4581, -1.829, -0.4581, -1.829, -0.4581, -1.829, -0.4581, -1.829, -0.4581, -1.829, -0.4582, -1.829, -0.4581, -1.829, -0.4581, -1.829, -0.4581, -1.829, -0.4581, -1.829, -0.4581, -1.829, -0.4581, -1.829, -0.4581, -1.829, -0.458, -1.829, -0.4581, -1.829, -0.4581, -1.829, -0.4581, -1.829, -0.4582, -1.829, -0.4582, -1.829, -0.4581, -1.829, -0.4581, -1.829, -0.4581, -1.829, -0.458, -1.829, -0.4581, -1.829, -0.4581, -1.829, 1.139, 0.5709, 1.148, 0.5024, 1.168, -0.8491, 1.165, -0.8079, 1.175, 0.6492, 1.163, 0.6542, 1.174, -0.7849, 1.175, -0.9497, 1.163, 0.6542, 1.146, 0.6301, 1.167, -0.7797, 1.174, -0.7849, 1.148, 0.5024, 1.154, 0.4606, 1.162, -1.005, 1.168, -0.8491, 1.154, 0.4606, 1.158, 0.4755, 1.163, -1.012, 1.162, -1.005, 1.158, 0.4755, 1.166, 0.5488, 1.166, -0.9904, 1.163, -1.012, 1.166, 0.5488, 1.175, 0.6492, 1.175, -0.9497, 1.166, -0.9904, 1.146, 0.6301, 1.139, 0.5709, 1.165, -0.8079, 1.167, -0.7797, 1.728, -2.147, 1.722, -2.183, 1.717, -1.035, 1.719, -1.019, 1.729, -2.119, 1.728, -2.147, 1.719, -1.019, 1.722, -1.006, 1.726, -2.118, 1.729, -2.119, 1.722, -1.006, 1.725, -1.003, 1.731, -2.202, 1.732, -2.173, 1.732, -1.031, 1.729, -1.045, 1.724, -2.209, 1.731, -2.202, 1.729, -1.045, 1.722, -1.045, 1.725, -2.139, 1.726, -2.118, 1.725, -1.003, 1.728, -1.014, 1.732, -2.173, 1.725, -2.139, 1.728, -1.014, 1.732, -1.031, 1.722, -2.183, 1.724, -2.209, 1.722, -1.045, 1.717, -1.035, 1.765, -1.107, 1.759, -1.084, 1.76, -2.16, 1.764, -2.169, 1.764, -1.165, 1.766, -1.138, 1.766, -2.186, 1.761, -2.209, 1.755, -1.16, 1.757, -1.178, 1.753, -2.187, 1.753, -2.176, 1.761, -1.182, 1.764, -1.165, 1.761, -2.209, 1.756, -2.201, 1.755, -1.125, 1.755, -1.16, 1.753, -2.176, 1.756, -2.166, 1.757, -1.178, 1.761, -1.182, 1.756, -2.201, 1.753, -2.187, 1.766, -1.138, 1.765, -1.107, 1.764, -2.169, 1.766, -2.186, 1.759, -1.084, 1.755, -1.125, 1.756, -2.166, 1.76, -2.16, 1.418, -0.7744, 1.416, -0.7861, 1.414, -0.4254, 1.418, -0.4033, 1.407, -0.8142, 1.418, -0.8544, 1.411, -0.4751, 1.41, -0.4502, 1.415, -0.8534, 1.407, -0.8252, 1.426, -0.4557, 1.423, -0.4732, 1.418, -0.8544, 1.416, -0.8661, 1.417, -0.481, 1.411, -0.4751, 1.407, -0.8252, 1.42, -0.7873, 1.423, -0.4304, 1.426, -0.4557, 1.416, -0.8661, 1.415, -0.8534, 1.423, -0.4732, 1.417, -0.481, 1.416, -0.7861, 1.407, -0.8142, 1.41, -0.4502, 1.414, -0.4254, 1.42, -0.7873, 1.418, -0.7744, 1.418, -0.4033, 1.423, -0.4304, 1.445, 0.7996, 1.449, 0.8049, 1.44, 0.4065, 1.444, 0.3902, 1.703, -1.854, 1.693, -1.858, 1.687, -1.534, 1.688, -1.526, 1.549, 0.7889, 1.548, 0.7931, 1.555, -2.203, 1.554, -2.209, 1.435, 0.7976, 1.432, 0.8103, 1.436, 0.2532, 1.446, 0.2719, 1.714, -1.847, 1.703, -1.854, 1.688, -1.526, 1.69, -1.528, 1.55, 0.8022, 1.549, 0.802, 1.55, -2.189, 1.553, -2.188, 1.374, -0.2386, 1.375, -0.2475, 1.374, 1.979, 1.372, 1.987, 1.429, 0.7884, 1.436, 0.7907, 1.438, 0.3416, 1.43, 0.2843, 1.683, -1.858, 1.713, -1.872, 1.69, -1.54, 1.688, -1.539, 1.548, 0.7979, 1.549, 0.7922, 1.55, -2.205, 1.548, -2.202, 1.374, -0.2126, 1.374, -0.2261, 1.371, 1.993, 1.37, 1.992, 1.432, 0.8103, 1.429, 0.7884, 1.43, 0.2843, 1.436, 0.2532, 1.769, -1.007, 1.773, -1.041, 1.77, -2.195, 1.771, -2.186, 1.693, -1.858, 1.683, -1.858, 1.688, -1.539, 1.687, -1.534, 1.371, -0.2209, 1.373, -0.2092, 1.375, 2.013, 1.378, 1.988, 1.775, -1.066, 1.772, -1.068, 1.773, -2.209, 1.771, -2.205, 1.685, -1.864, 1.714, -1.847, 1.69, -1.528, 1.69, -1.533, 1.375, -0.2475, 1.374, -0.2403, 1.377, 1.98, 1.374, 1.979, 1.779, -1.007, 1.778, -0.9757, 1.779, -2.182, 1.779, -2.196, 1.373, -0.2092, 1.374, -0.206, 1.371, 2.003, 1.375, 2.013, 1.772, -1.068, 1.772, -1.045, 1.776, -2.208, 1.773, -2.209, 1.462, -0.3619, 1.461, -0.3684, 1.463, -2.191, 1.464, -2.205, 1.374, -0.2403, 1.371, -0.2209, 1.378, 1.988, 1.377, 1.98, 1.778, -0.9757, 1.771, -0.9809, 1.774, -2.179, 1.779, -2.182, 1.46, -0.4188, 1.461, -0.4012, 1.459, -2.209, 1.458, -2.209, 1.374, -0.206, 1.374, -0.2126, 1.37, 1.992, 1.371, 2.003, 1.772, -1.045, 1.779, -1.007, 1.779, -2.196, 1.776, -2.208, 1.463, -0.3757, 1.462, -0.3619, 1.464, -2.205, 1.462, -2.206, 1.374, -0.2261, 1.374, -0.2386, 1.372, 1.987, 1.371, 1.993, 1.773, -1.041, 1.775, -1.066, 1.771, -2.205, 1.77, -2.195, 1.461, -0.3862, 1.463, -0.4113, 1.457, -2.191, 1.46, -2.185, 1.771, -0.9809, 1.769, -1.007, 1.771, -2.186, 1.774, -2.179, 1.461, -0.4012, 1.463, -0.3757, 1.462, -2.206, 1.459, -2.209, 1.461, -0.3684, 1.461, -0.3862, 1.46, -2.185, 1.463, -2.191, 1.519, 3.188, 1.52, 3.172, 1.518, -2.205, 1.517, -2.197, 1.463, -0.4113, 1.462, -0.4246, 1.456, -2.199, 1.457, -2.191, 1.523, 3.199, 1.521, 3.209, 1.52, -2.196, 1.523, -2.191, 1.462, -0.4246, 1.46, -0.4188, 1.458, -2.209, 1.456, -2.199, 1.782, -0.6807, 1.784, -0.7039, 1.785, -2.204, 1.783, -2.194, 1.521, 3.209, 1.52, 3.202, 1.519, -2.195, 1.52, -2.196, 1.789, -0.6717, 1.784, -0.6651, 1.785, -2.196, 1.788, -2.191, 1.52, 3.172, 1.519, 3.152, 1.519, -2.208, 1.518, -2.205, 1.785, -0.7269, 1.784, -0.7165, 1.788, -2.205, 1.787, -2.209, 1.519, 3.152, 1.519, 3.149, 1.521, -2.209, 1.519, -2.208, 1.787, -0.6951, 1.789, -0.6717, 1.788, -2.191, 1.789, -2.197, 1.544, -0.7689, 1.545, -0.7981, 1.528, -2.195, 1.526, -2.175, 1.519, 3.149, 1.521, 3.173, 1.523, -2.201, 1.521, -2.209, 1.787, -0.7256, 1.785, -0.7269, 1.787, -2.209, 1.786, -2.208, 1.543, -0.723, 1.539, -0.7152, 1.535, -2.148, 1.543, -2.157, 0.4275, -1.865, 0.4257, -1.844, 0.4203, -0.9842, 0.4228, -0.9926, 1.521, 3.173, 1.523, 3.199, 1.523, -2.191, 1.523, -2.201, 1.784, -0.7165, 1.787, -0.6951, 1.789, -2.197, 1.788, -2.205, 1.535, -0.7906, 1.54, -0.7535, 1.545, -2.182, 1.537, -2.209, 0.4257, -1.844, 0.4275, -1.834, 0.4219, -0.981, 0.4203, -0.9842, 1.52, 3.202, 1.519, 3.188, 1.517, -2.197, 1.519, -2.195, 1.784, -0.6651, 1.782, -0.6807, 1.783, -2.194, 1.785, -2.196, 1.539, -0.8089, 1.535, -0.7906, 1.537, -2.209, 1.531, -2.206, 0.4293, -1.885, 0.4275, -1.865, 0.4228, -0.9926, 0.4249, -1.001, 1.784, -0.7039, 1.787, -0.7256, 1.786, -2.208, 1.785, -2.204, 1.54, -0.7535, 1.543, -0.723, 1.543, -2.157, 1.545, -2.182, 0.4304, -1.844, 0.4295, -1.864, 0.4244, -0.9951, 0.424, -0.9859, 1.538, -0.7322, 1.544, -0.7689, 1.526, -2.175, 1.528, -2.156, 1.549, 0.802, 1.548, 0.7979, 1.548, -2.202, 1.55, -2.189, 0.4295, -1.864, 0.4274, -1.884, 0.4241, -1.004, 0.4244, -0.9951, 1.43, 0.7614, 1.44, 0.7555, 1.443, 0.322, 1.437, 0.3777, 1.545, -0.7981, 1.539, -0.8089, 1.531, -2.206, 1.528, -2.195, 1.549, 0.7986, 1.55, 0.8022, 1.553, -2.188, 1.555, -2.194, 0.4281, -1.892, 0.4293, -1.885, 0.4249, -1.001, 0.4254, -1.006, 1.436, 0.7907, 1.445, 0.7996, 1.444, 0.3902, 1.438, 0.3416, 1.539, -0.7152, 1.538, -0.7322, 1.528, -2.156, 1.535, -2.148, 1.694, -1.864, 1.685, -1.864, 1.69, -1.533, 1.691, -1.534, 1.55, 0.7885, 1.549, 0.7889, 1.554, -2.209, 1.552, -2.209, 0.4275, -1.834, 0.4304, -1.844, 0.424, -0.9859, 0.4219, -0.981, 1.44, 0.7555, 1.435, 0.7976, 1.446, 0.2719, 1.443, 0.322, 1.704, -1.868, 1.694, -1.864, 1.691, -1.534, 1.69, -1.537, 1.548, 0.7931, 1.549, 0.7986, 1.555, -2.194, 1.555, -2.203, 0.4274, -1.884, 0.4281, -1.892, 0.4254, -1.006, 0.4241, -1.004, 1.449, 0.8049, 1.43, 0.7614, 1.437, 0.3777, 1.44, 0.4065, 1.713, -1.872, 1.704, -1.868, 1.69, -1.537, 1.69, -1.54, 1.549, 0.7922, 1.55, 0.7885, 1.552, -2.209, 1.55, -2.205, 1.531, -0.07967, 1.527, -0.1031, 1.538, -0.7322, 1.539, -0.7152, 1.538, -0.1631, 1.538, -0.1658, 1.539, -0.8089, 1.545, -0.7981, 1.527, -0.1031, 1.532, -0.1365, 1.544, -0.7689, 1.538, -0.7322, 1.541, -0.08486, 1.539, -0.07503, 1.543, -0.723, 1.54, -0.7535, 1.538, -0.1658, 1.538, -0.1347, 1.535, -0.7906, 1.539, -0.8089, 1.538, -0.1347, 1.541, -0.08486, 1.54, -0.7535, 1.535, -0.7906, 1.539, -0.07503, 1.531, -0.07967, 1.539, -0.7152, 1.543, -0.723, 1.532, -0.1365, 1.538, -0.1631, 1.545, -0.7981, 1.544, -0.7689, 1.291, -2.16, 1.284, -2.19, 1.283, -1.065, 1.288, -1.027, 1.293, -2.071, 1.291, -2.16, 1.288, -1.027, 1.288, -0.9993, 1.295, -2.075, 1.289, -2.045, 1.282, -0.9973, 1.281, -1.021, 1.293, -2.209, 1.311, -2.194, 1.292, -1.09, 1.286, -1.091, 1.289, -2.045, 1.293, -2.071, 1.288, -0.9993, 1.282, -0.9973, 1.311, -2.194, 1.313, -2.139, 1.289, -1.06, 1.292, -1.09, 1.284, -2.19, 1.293, -2.209, 1.286, -1.091, 1.283, -1.065, 1.313, -2.139, 1.295, -2.075, 1.281, -1.021, 1.289, -1.06, 0.8262, -2.074, 0.9137, -2.209, 0.9868, -1.977, 0.9865, -1.977, 1.053, -2.204, 1.136, -2.08, 0.9866, -1.976, 0.9868, -1.976, 0.9307, -1.813, 0.8372, -1.912, 0.9859, -1.977, 0.9857, -1.977, 0.9137, -2.209, 1.053, -2.204, 0.9868, -1.976, 0.9868, -1.977, 1.136, -1.925, 1.052, -1.814, 0.9858, -1.976, 0.9861, -1.976, 1.052, -1.814, 0.9307, -1.813, 0.9857, -1.977, 0.9858, -1.976, 1.136, -2.08, 1.136, -1.925, 0.9861, -1.976, 0.9866, -1.976, 0.8372, -1.912, 0.8262, -2.074, 0.9865, -1.977, 0.9859, -1.977, 0.3627, 0.9925, 0.362, 1.001, 0.3549, 0.6757, 0.3475, 0.6415, 0.3644, 0.9933, 0.3627, 0.9925, 0.3475, 0.6415, 0.3935, 0.6462, 0.364, 1.011, 0.3647, 1.001, 0.3882, 0.6711, 0.3725, 0.7106, 0.362, 1.001, 0.3634, 1.011, 0.3677, 0.7142, 0.3549, 0.6757, 0.3634, 1.011, 0.364, 1.019, 0.3754, 0.7371, 0.3677, 0.7142, 0.364, 1.019, 0.3636, 1.019, 0.3802, 0.7321, 0.3754, 0.7371, 0.3636, 1.019, 0.364, 1.011, 0.3725, 0.7106, 0.3802, 0.7321, 0.3647, 1.001, 0.3644, 0.9933, 0.3935, 0.6462, 0.3882, 0.6711, 0.3475, 0.6415, 0.3549, 0.6757, 0.3895, -2.204, 0.3826, -2.209, 0.3935, 0.6462, 0.3475, 0.6415, 0.3826, -2.209, 0.379, -2.204, 0.3725, 0.7106, 0.3882, 0.6711, 0.3759, -2.189, 0.3743, -2.169, 0.3549, 0.6757, 0.3677, 0.7142, 0.3935, -2.176, 0.3895, -2.204, 0.3677, 0.7142, 0.3754, 0.7371, 0.3879, -2.153, 0.3935, -2.176, 0.3754, 0.7371, 0.3802, 0.7321, 0.3779, -2.15, 0.3879, -2.153, 0.3802, 0.7321, 0.3725, 0.7106, 0.3743, -2.169, 0.3779, -2.15, 0.3882, 0.6711, 0.3935, 0.6462, 0.379, -2.204, 0.3759, -2.189, 1.458, 1.523, 1.457, 1.533, 1.46, -0.4188, 1.462, -0.4246, 1.462, 1.519, 1.458, 1.523, 1.462, -0.4246, 1.463, -0.4113, 1.452, 1.585, 1.459, 1.545, 1.461, -0.3862, 1.461, -0.3684, 1.461, 1.565, 1.464, 1.598, 1.463, -0.3757, 1.461, -0.4012, 1.459, 1.545, 1.462, 1.519, 1.463, -0.4113, 1.461, -0.3862, 1.464, 1.598, 1.457, 1.606, 1.462, -0.3619, 1.463, -0.3757, 1.457, 1.533, 1.461, 1.565, 1.461, -0.4012, 1.46, -0.4188, 1.457, 1.606, 1.452, 1.585, 1.461, -0.3684, 1.462, -0.3619, 0.802, 0.1096, 0.8192, 0.1679, 0.7892, -0.136, 0.7889, -0.1722, 0.7789, 0.153, 0.7867, 0.1048, 0.7921, -0.1109, 0.7845, -0.08359, 0.797, 0.2801, 0.7742, 0.2248, 0.8202, -0.1001, 0.8005, -0.05421, 0.823, 0.2342, 0.797, 0.2801, 0.8005, -0.05421, 0.7931, -0.1002, 0.7742, 0.2248, 0.7789, 0.153, 0.7845, -0.08359, 0.8202, -0.1001, 0.7918, 0.08852, 0.802, 0.1096, 0.7889, -0.1722, 0.7912, -0.1646, 0.8192, 0.1679, 0.823, 0.2342, 0.7931, -0.1002, 0.7892, -0.136, 0.7867, 0.1048, 0.7918, 0.08852, 0.7912, -0.1646, 0.7921, -0.1109, 0.3612, 1.183, 0.3665, 1.166, 0.3644, 0.9933, 0.3647, 1.001, 0.3619, 1.232, 0.3587, 1.208, 0.364, 1.011, 0.3636, 1.019, 0.3666, 1.214, 0.3619, 1.232, 0.3636, 1.019, 0.364, 1.019, 0.3685, 1.19, 0.3666, 1.214, 0.364, 1.019, 0.3634, 1.011, 0.3617, 1.169, 0.3685, 1.19, 0.3634, 1.011, 0.362, 1.001, 0.3587, 1.208, 0.3612, 1.183, 0.3647, 1.001, 0.364, 1.011, 0.3665, 1.166, 0.3726, 1.162, 0.3627, 0.9925, 0.3644, 0.9933, 0.3726, 1.162, 0.3617, 1.169, 0.362, 1.001, 0.3627, 0.9925, -0.08332, -1.931, -0.1101, -1.915, -0.09528, -0.931, -0.1029, -0.9928, -0.1154, -2.002, -0.1088, -2.209, -0.08182, -1.004, -0.07952, -0.932, -0.06486, -2.163, -0.03989, -2.106, -0.08727, -1.16, -0.09834, -1.17, -0.04673, -2.013, -0.08332, -1.931, -0.1029, -0.9928, -0.09098, -1.086, -0.09215, -2.189, -0.06486, -2.163, -0.09834, -1.17, -0.09999, -1.113, -0.03989, -2.106, -0.04673, -2.013, -0.09098, -1.086, -0.08727, -1.16, -0.1088, -2.209, -0.09215, -2.189, -0.09999, -1.113, -0.08182, -1.004, -0.1101, -1.915, -0.1154, -2.002, -0.07952, -0.932, -0.09528, -0.931, 1.394, -2.103, 1.383, -2.106, 1.413, -1.361, 1.408, -1.346, 1.426, -2.129, 1.409, -2.176, 1.403, -1.433, 1.408, -1.397, 1.409, -2.209, 1.398, -2.195, 1.41, -1.4, 1.414, -1.437, 1.409, -2.176, 1.408, -2.206, 1.408, -1.45, 1.403, -1.433, 1.398, -2.195, 1.381, -2.126, 1.404, -1.361, 1.41, -1.4, 1.408, -2.206, 1.409, -2.209, 1.414, -1.437, 1.408, -1.45, 1.383, -2.106, 1.426, -2.129, 1.408, -1.397, 1.413, -1.361, 1.381, -2.126, 1.394, -2.103, 1.408, -1.346, 1.404, -1.361, 1.165, -0.8079, 1.168, -0.8491, 1.166, -1.408, 1.158, -1.373, 1.175, -0.9497, 1.174, -0.7849, 1.156, -1.356, 1.155, -1.384, 1.174, -0.7849, 1.167, -0.7797, 1.156, -1.352, 1.156, -1.356, 1.168, -0.8491, 1.162, -1.005, 1.165, -1.435, 1.166, -1.408, 1.162, -1.005, 1.163, -1.012, 1.157, -1.44, 1.165, -1.435, 1.163, -1.012, 1.166, -0.9904, 1.153, -1.418, 1.157, -1.44, 1.166, -0.9904, 1.175, -0.9497, 1.155, -1.384, 1.153, -1.418, 1.167, -0.7797, 1.165, -0.8079, 1.158, -1.373, 1.156, -1.352, 1.552, 2.236, 1.555, 2.261, 1.55, 0.7885, 1.549, 0.7922, 1.55, 2.286, 1.548, 2.283, 1.549, 0.7986, 1.548, 0.7931, 1.555, 2.261, 1.554, 2.281, 1.549, 0.7889, 1.55, 0.7885, 1.548, 2.283, 1.55, 2.248, 1.55, 0.8022, 1.549, 0.7986, 1.551, 2.225, 1.551, 2.223, 1.548, 0.7979, 1.549, 0.802, 1.551, 2.223, 1.552, 2.236, 1.549, 0.7922, 1.548, 0.7979, 1.55, 2.248, 1.551, 2.225, 1.549, 0.802, 1.55, 0.8022, 1.554, 2.281, 1.55, 2.286, 1.548, 0.7931, 1.549, 0.7889, 1.564, 0.667, 1.562, 0.6764, 1.562, -0.5291, 1.563, -0.5417, 1.558, 0.7437, 1.558, 0.7163, 1.563, -0.5258, 1.564, -0.5124, 1.568, 0.7461, 1.564, 0.7552, 1.564, -0.4957, 1.564, -0.4963, 1.563, 0.7062, 1.568, 0.7461, 1.564, -0.4963, 1.563, -0.5121, 1.564, 0.7552, 1.558, 0.7437, 1.564, -0.5124, 1.564, -0.4957, 1.564, 0.6833, 1.564, 0.667, 1.563, -0.5417, 1.564, -0.5416, 1.562, 0.6764, 1.563, 0.7062, 1.563, -0.5121, 1.562, -0.5291, 1.558, 0.7163, 1.564, 0.6833, 1.564, -0.5416, 1.563, -0.5258, 1.714, -2.194, 1.713, -2.186, 1.704, -1.868, 1.713, -1.872, 1.713, -2.186, 1.712, -2.181, 1.694, -1.864, 1.704, -1.868, 1.712, -2.181, 1.712, -2.181, 1.685, -1.864, 1.694, -1.864, 1.712, -2.181, 1.712, -2.187, 1.714, -1.847, 1.685, -1.864, 1.713, -2.209, 1.713, -2.199, 1.683, -1.858, 1.693, -1.858, 1.713, -2.199, 1.714, -2.194, 1.713, -1.872, 1.683, -1.858, 1.712, -2.187, 1.712, -2.199, 1.703, -1.854, 1.714, -1.847, 1.712, -2.199, 1.713, -2.209, 1.693, -1.858, 1.703, -1.854, 1.359, -2.136, 1.363, -2.183, 1.374, -0.2386, 1.374, -0.2261, 1.368, -2.045, 1.362, -2.083, 1.374, -0.2126, 1.374, -0.206, 1.378, -2.147, 1.374, -2.085, 1.371, -0.2209, 1.374, -0.2403, 1.369, -2.043, 1.368, -2.045, 1.374, -0.206, 1.373, -0.2092, 1.373, -2.209, 1.378, -2.147, 1.374, -0.2403, 1.375, -0.2475, 1.374, -2.085, 1.369, -2.043, 1.373, -0.2092, 1.371, -0.2209, 1.362, -2.083, 1.359, -2.136, 1.374, -0.2261, 1.374, -0.2126, 1.363, -2.183, 1.373, -2.209, 1.375, -0.2475, 1.374, -0.2386, 0.4219, -0.981, 0.424, -0.9859, 0.4313, -0.5793, 0.4481, -0.5815, 0.4244, -0.9951, 0.4241, -1.004, 0.3968, -0.5579, 0.4134, -0.5687, 0.4249, -1.001, 0.4228, -0.9926, 0.4165, -0.4919, 0.433, -0.4794, 0.4228, -0.9926, 0.4203, -0.9842, 0.4003, -0.5028, 0.4165, -0.4919, 0.4241, -1.004, 0.4254, -1.006, 0.4481, -0.4726, 0.3968, -0.5579, 0.4254, -1.006, 0.4249, -1.001, 0.433, -0.4794, 0.4481, -0.4726, 0.424, -0.9859, 0.4244, -0.9951, 0.4134, -0.5687, 0.4313, -0.5793, 0.4203, -0.9842, 0.4219, -0.981, 0.4481, -0.5815, 0.4003, -0.5028, 0.4481, -0.5815, 0.4313, -0.5793, 0.4213, 0.6556, 0.4199, 0.6556, 0.4134, -0.5687, 0.3968, -0.5579, 0.4226, 0.6646, 0.4225, 0.6591, 0.433, -0.4794, 0.4165, -0.4919, 0.4197, 0.6885, 0.4239, 0.6821, 0.4165, -0.4919, 0.4003, -0.5028, 0.4179, 0.6667, 0.4197, 0.6885, 0.3968, -0.5579, 0.4481, -0.4726, 0.424, 0.6727, 0.4226, 0.6646, 0.4481, -0.4726, 0.433, -0.4794, 0.4239, 0.6821, 0.424, 0.6727, 0.4313, -0.5793, 0.4134, -0.5687, 0.4225, 0.6591, 0.4213, 0.6556, 0.4003, -0.5028, 0.4481, -0.5815, 0.4199, 0.6556, 0.4179, 0.6667, 0.429, -2.195, 0.4296, -2.196, 0.4281, -1.892, 0.4274, -1.884, 0.4331, -2.19, 0.4319, -2.187, 0.4304, -1.844, 0.4275, -1.834, 0.4296, -2.196, 0.4284, -2.194, 0.4293, -1.885, 0.4281, -1.892, 0.4294, -2.191, 0.429, -2.195, 0.4274, -1.884, 0.4295, -1.864, 0.4319, -2.187, 0.4294, -2.191, 0.4295, -1.864, 0.4304, -1.844, 0.4284, -2.194, 0.4275, -2.197, 0.4275, -1.865, 0.4293, -1.885, 0.4299, -2.209, 0.4331, -2.19, 0.4275, -1.834, 0.4257, -1.844, 0.4275, -2.197, 0.4299, -2.209, 0.4257, -1.844, 0.4275, -1.865, 0.5034, -2.141, 0.6395, -2.209, 0.6448, -1.886, 0.6421, -1.89, 0.5223, -1.805, 0.4513, -1.821, 0.6377, -1.887, 0.6334, -1.883, 0.7709, -2.023, 0.7709, -1.927, 0.639, -1.877, 0.6419, -1.879, 0.7674, -1.816, 0.5223, -1.805, 0.6334, -1.883, 0.6367, -1.879, 0.6395, -2.209, 0.7558, -2.128, 0.6438, -1.882, 0.6448, -1.886, 0.4513, -1.821, 0.5034, -2.141, 0.6421, -1.89, 0.6377, -1.887, 0.7709, -1.927, 0.7674, -1.816, 0.6367, -1.879, 0.639, -1.877, 0.7558, -2.128, 0.7709, -2.023, 0.6419, -1.879, 0.6438, -1.882, 1.43, 0.2843, 1.438, 0.3416, 1.447, -2.185, 1.441, -2.199, 1.444, 0.3902, 1.44, 0.4065, 1.442, -2.147, 1.449, -2.176, 1.443, 0.322, 1.446, 0.2719, 1.437, -2.197, 1.435, -2.176, 1.437, 0.3777, 1.443, 0.322, 1.435, -2.176, 1.435, -2.154, 1.436, 0.2532, 1.43, 0.2843, 1.441, -2.199, 1.438, -2.209, 1.446, 0.2719, 1.436, 0.2532, 1.438, -2.209, 1.437, -2.197, 1.44, 0.4065, 1.437, 0.3777, 1.435, -2.154, 1.442, -2.147, 1.438, 0.3416, 1.444, 0.3902, 1.449, -2.176, 1.447, -2.185])
me_cube.materials.append(mat_material)
me_cube.use_remesh_preserve_volume = False
me_cube.use_remesh_preserve_attributes = False
me_cube.use_mirror_vertex_groups = False
me_cube.use_paint_bone_selection = False
me_cube.use_paint_mask = True
me_cube.update()
me_tree_branch_001 = bpy.data.meshes.new('Tree Branch.001')
me_tree_branch_001.from_pydata([(-0.3477, -0.5, -0.6119), (0.01884, 0.3495, 0.0), (-0.1232, -0.25, 0.0), (-0.006259, 0.406, -7.277e-09), (-0.2123, 0.1615, 0.1401), (-0.134, 0.125, 0.0), (-0.2761, 0.0, 0.0), (0.1012, 0.4488, 0.0), (0.01996, 0.25, 0.0), (-0.3477, -0.375, -0.6119), (0.1461, 0.25, -0.5088), (0.3477, 0.125, -0.02032), (-0.373, 0.1999, 0.1401), (-0.1174, 0.0, 0.0), (0.2854, 0.25, -0.5088), (0.06065, 0.5, 0.0), (0.2745, -0.25, 0.3811), (0.0744, -0.25, 0.0), (0.01471, -0.25, 0.0), (0.1391, -0.125, 0.9852), (0.03699, -0.125, 0.0), (-0.04926, -0.5, 0.0), (0.2609, 0.125, -0.02032), (0.1221, -0.375, 0.3811), (0.2473, 3.37e-09, 0.9852), (0.1609, -0.3281, 0.3811), (0.243, -0.3122, 0.3811), (0.04114, -0.2752, 0.0), (0.08427, 0.375, 0.0), (0.3477, 0.1796, -0.02032), (0.1261, 0.125, -0.5088), (0.0001958, -0.2052, 0.0), (0.1472, 0.125, -0.5088), (-0.04701, -0.4341, 0.0), (0.008381, -0.4068, 0.3811), (0.04624, -0.4473, 0.3811), (0.2256, 0.05851, -0.5088), (0.1825, 0.06901, -0.5088), (0.06916, 0.3505, 0.0), (0.2391, 0.2104, -0.5088), (0.188, 0.2118, -0.5088), (0.1202, 0.204, -0.5088), (0.1676, 0.1017, -0.5088), (0.1339, 0.07749, -0.5088), (-0.07362, 0.406, -7.277e-09), (-0.0694, 0.5, 0.0), (-0.02578, 0.25, 0.0), (-0.08886, 0.447, 0.0), (-0.331, 0.1615, 0.1401), (-0.08657, 0.3794, -7.277e-09), (-0.07339, 0.3271, -7.277e-09), (-0.02062, 0.1854, 0.0), (-0.06584, 0.1844, 0.0), (-0.1319, 0.1565, 0.0), (-0.152, 0.1704, 0.0), (-0.1809, 0.2639, 0.1401), (-0.251, 0.2606, 0.1401), (-0.2804, 0.2181, 0.1401), (-0.346, 0.2358, 0.1401), (-0.1251, 0.07797, 0.0), (-0.1026, 0.069, 0.0), (-0.1239, 0.04976, 0.0), (-0.1815, -0.08852, -0.3709), (-0.07718, -0.375, 0.0), (-0.125, -0.375, 0.0), (-0.2012, -0.375, -0.6119), (-0.2934, -0.375, -0.6119), (-0.149, -0.02914, 0.0), (-0.1934, -0.0356, -0.3709), (-0.0824, -0.4328, 0.0), (-0.1965, -0.4164, -0.6119), (-0.2338, -0.4159, -0.6119), (-0.2356, 0.1303, 0.1401), (-0.3165, 0.115, 0.1401), (-0.3289, 0.07317, 0.1401), (-0.2019, 0.08376, 0.1401), (-0.1054, -0.277, 0.0), (-0.07019, -0.2798, 0.0), (-0.06513, -0.2151, 0.0), (-0.1445, -0.1886, -0.3709)], [], [(12, 48, 4, 54, 55, 56, 57, 58), (0, 21, 33, 34, 35, 23, 63, 69, 64, 65, 70, 71, 66, 9), (46, 51, 52, 53, 5, 30, 41, 10, 8), (29, 14, 39, 40, 32, 22, 11), (44, 49, 50, 46, 8, 1, 38, 28, 3), (13, 67, 68, 62, 20, 19, 24), (45, 47, 3, 28, 7, 15), (48, 72, 73, 74, 6, 75, 13, 24, 36, 37, 22, 32, 42, 43, 30, 5, 59, 60, 61, 4), (2, 76, 77, 63, 23, 25, 26, 16, 17, 27, 18), (62, 78, 79, 2, 18, 31, 20)])
_uv = me_tree_branch_001.uv_layers.new(name='UVMap')
_uv.uv.foreach_set('vector', [0.0, 0.6634, 0.06036, 0.625, 0.2311, 0.625, 0.2815, 0.6704, 0.2762, 0.7274, 0.1754, 0.7241, 0.1331, 0.6816, 0.03888, 0.6993, 0.0, 0.0, 0.4292, 0.0, 0.4324, 0.06592, 0.5121, 0.09321, 0.5665, 0.05266, 0.6755, 0.125, 0.389, 0.125, 0.3815, 0.06718, 0.3203, 0.125, 0.2107, 0.125, 0.2174, 0.08356, 0.1639, 0.08412, 0.07817, 0.125, 0.0, 0.125, 0.4629, 0.75, 0.4703, 0.6854, 0.4053, 0.6844, 0.3103, 0.6565, 0.3074, 0.625, 0.6813, 0.625, 0.6728, 0.704, 0.7101, 0.75, 0.5287, 0.75, 1.0, 0.6796, 0.9103, 0.75, 0.8438, 0.7104, 0.7704, 0.7118, 0.7116, 0.625, 0.8751, 0.625, 1.0, 0.625, 0.3684, 0.875, 0.3498, 0.8484, 0.3687, 0.7961, 0.4629, 0.75, 0.5287, 0.75, 0.5271, 0.8495, 0.5994, 0.8505, 0.6212, 0.875, 0.4652, 0.875, 0.3312, 0.5, 0.2857, 0.4709, 0.2582, 0.4279, 0.2754, 0.375, 0.5532, 0.375, 0.7, 0.375, 0.8556, 0.5, 0.4002, 1.0, 0.3722, 0.947, 0.4652, 0.875, 0.6212, 0.875, 0.6455, 0.9488, 0.5872, 1.0, 0.06036, 0.625, 0.1976, 0.5938, 0.08129, 0.5785, 0.06343, 0.5367, 0.103, 0.5, 0.246, 0.5473, 0.3312, 0.5, 0.8556, 0.5, 0.8243, 0.5585, 0.7624, 0.569, 0.8751, 0.625, 0.7116, 0.625, 0.741, 0.6017, 0.6926, 0.5775, 0.6813, 0.625, 0.3074, 0.625, 0.3201, 0.578, 0.3524, 0.569, 0.3219, 0.5498, 0.2311, 0.625, 0.3229, 0.25, 0.3485, 0.223, 0.3991, 0.2202, 0.389, 0.125, 0.6755, 0.125, 0.7313, 0.1719, 0.8494, 0.1878, 0.8947, 0.25, 0.607, 0.25, 0.5592, 0.2248, 0.5211, 0.25, 0.2754, 0.375, 0.4063, 0.2849, 0.3285, 0.2749, 0.3229, 0.25, 0.5211, 0.25, 0.5003, 0.2948, 0.5532, 0.375])
me_tree_branch_001.materials.append(mat_tree_branch)
me_tree_branch_001.use_remesh_fix_poles = True
me_tree_branch_001.use_remesh_preserve_attributes = False
me_tree_branch_001.update()

# ---- objects
ob_cube = bpy.data.objects.new('Cube', me_cube)
ob_light = bpy.data.objects.new('Light', light_light)
ob_camera = bpy.data.objects.new('Camera', cam_camera)
ob_branch = bpy.data.objects.new('branch', me_tree_branch_001)

# ---- transforms, parenting, visibility, modifiers, constraints
ob_cube.location = (0.0, 0.0, 0.0)
ob_cube.lock_rotations_4d = False
ob_cube.empty_display_type = 'ARROWS'
ob_cube.lineart.crease_threshold = 0.0
_vg = ob_cube.vertex_groups.new(name='Group')
_m = ob_cube.modifiers.new('ParticleSystem', 'PARTICLE_SYSTEM')
ob_light.location = (4.076, 1.005, 5.904)
ob_light.rotation_euler = (0.6503, 0.05522, 1.866)
ob_light.lock_rotations_4d = False
ob_light.empty_display_type = 'ARROWS'
ob_light.color = (0.0, 0.0, 0.0, 0.0)
ob_light.lineart.crease_threshold = 0.0
ob_camera.location = (7.359, -6.926, 4.958)
ob_camera.rotation_euler = (1.109, 0.0, 0.8149)
ob_camera.lock_rotations_4d = False
ob_camera.empty_display_type = 'ARROWS'
ob_camera.color = (0.0, 0.0, 0.0, 0.0)
ob_camera.display_type = 'WIRE'
ob_camera.lineart.crease_threshold = 0.0
ob_branch.location = (13.78, -16.32, 52.32)
ob_branch.rotation_euler = (1.097, -0.303, -1.515)
ob_branch.scale = (14.31, 20.98, 2.47)

# ---- collection membership
col_collection.objects.link(ob_cube)
col_collection.objects.link(ob_light)
col_collection.objects.link(ob_camera)
col_collection.objects.link(ob_branch)

# ---- scene / render settings (as saved in the file)
scene.camera = ob_camera
scene.frame_start = 1; scene.frame_end = 250; scene.frame_set(36)
scene.render.engine = 'BLENDER_EEVEE_NEXT'
scene.cycles.use_denoising = False
scene.cycles.samples = 128
scene.cycles.sampling_pattern = 'TABULATED_SOBOL'
scene.cycles.use_adaptive_sampling = False
scene.cycles.use_light_tree = False
scene.view_settings.view_transform = 'Filmic'
bpy.context.view_layer.update()
